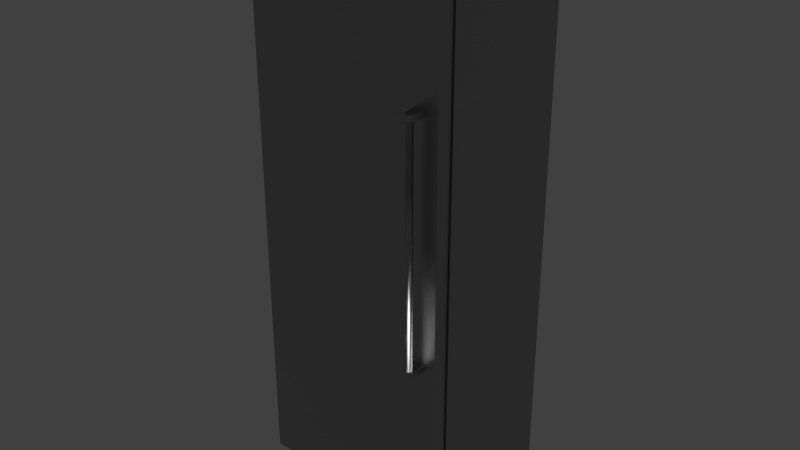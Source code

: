 # Source: Viking_Professional_Refrigerator_30_inch.blend  (saved by Blender 2.76.0; exported with 4.5.12 LTS)
import bpy
from mathutils import Matrix  # noqa: F401  (used for matrix-valued properties, if any)

bpy.ops.wm.read_factory_settings(use_empty=True)
scene = bpy.context.scene
scene.name = 'Scene'

# ---- collections
col_collection_1 = bpy.data.collections.new('Collection 1'); scene.collection.children.link(col_collection_1)

# ---- materials (node trees are filled in below, after node groups)
mat_stainless_steel = bpy.data.materials.new('Stainless Steel')
mat_stainless_steel.alpha_threshold = 0.0
mat_stainless_steel.roughness = 0.5
mat_stainless_steel.line_color = (0.0, 0.0, 0.0, 1.0)

# ---- node groups
ng_brushed = bpy.data.node_groups.new('Brushed', 'ShaderNodeTree')
_s = ng_brushed.interface.new_socket(name='Color', in_out='OUTPUT', socket_type='NodeSocketColor')
_s = ng_brushed.interface.new_socket(name='Vector', in_out='INPUT', socket_type='NodeSocketVector')
_s.min_value = -1.0
_s.max_value = 1.0
_s = ng_brushed.interface.new_socket(name='Scale', in_out='INPUT', socket_type='NodeSocketFloat')
_s.default_value = 15.0
_s.min_value = -1000.0
_s.max_value = 1000.0
_N = ng_brushed.nodes; _L = ng_brushed.links
n0 = _N.new('ShaderNodeMapping'); n0.name = 'Mapping'; n0.location = (-294, 153)
n0.inputs[3].default_value = (0.1, 1000.0, 1.0)
n1 = _N.new('ShaderNodeValToRGB'); n1.name = 'ColorRamp.002'; n1.location = (311, 4)
n1.color_ramp.interpolation = 'B_SPLINE'
while len(n1.color_ramp.elements) > 1: n1.color_ramp.elements.remove(n1.color_ramp.elements[-1])
n1.color_ramp.elements[0].position = 0.1136; n1.color_ramp.elements[0].color = (0.0, 0.0, 0.0, 1.0)
_e = n1.color_ramp.elements.new(0.4955); _e.color = (0.1708, 0.1708, 0.1708, 0.5074)
_e = n1.color_ramp.elements.new(1.0); _e.color = (1.0, 1.0, 1.0, 0.0)
n2 = _N.new('NodeGroupOutput'); n2.name = 'Group Output'; n2.location = (636, 29)
n3 = _N.new('ShaderNodeTexNoise'); n3.name = 'Noise Texture'; n3.location = (52, -12)
n3.width = 150
n3.inputs[3].default_value = 1.0
n3.inputs[8].default_value = 8.0
n4 = _N.new('NodeGroupInput'); n4.name = 'Group Input'; n4.location = (-508, 131)
_L.new(n4.outputs[0], n0.inputs[0])
_L.new(n0.outputs[0], n3.inputs[0])
_L.new(n3.outputs[0], n1.inputs[0])
_L.new(n1.outputs[0], n2.inputs[0])
_L.new(n4.outputs[1], n3.inputs[2])
n2.is_active_output = True

# ---- material node trees
mat_stainless_steel.use_nodes = True; mat_stainless_steel.node_tree.nodes.clear()
_N = mat_stainless_steel.node_tree.nodes; _L = mat_stainless_steel.node_tree.links
n0 = _N.new('ShaderNodeLayerWeight'); n0.name = 'Layer Weight'; n0.location = (114, 494)
n0.width = 150
n0.inputs[0].default_value = 0.15
n1 = _N.new('ShaderNodeMixShader'); n1.name = 'Mix Shader'; n1.location = (316, 430)
n1.width = 137
n2 = _N.new('ShaderNodeBsdfAnisotropic'); n2.name = 'Glossy BSDF.001'; n2.location = (94, 224)
n2.width = 169
n2.distribution = 'BECKMANN'
n2.inputs[1].default_value = 0.4472
n3 = _N.new('ShaderNodeBsdfAnisotropic'); n3.name = 'Glossy BSDF'; n3.location = (101, 387)
n3.width = 168
n3.distribution = 'BECKMANN'
n3.inputs[1].default_value = 0.4472
n4 = _N.new('ShaderNodeValToRGB'); n4.name = 'ColorRamp'; n4.location = (-310, 466)
n4.color_ramp.interpolation = 'B_SPLINE'
while len(n4.color_ramp.elements) > 1: n4.color_ramp.elements.remove(n4.color_ramp.elements[-1])
n4.color_ramp.elements[0].position = 0.0; n4.color_ramp.elements[0].color = (0.438, 0.438, 0.438, 1.0)
_e = n4.color_ramp.elements.new(1.0); _e.color = (0.1008, 0.1008, 0.1008, 1.0)
n5 = _N.new('ShaderNodeFresnel'); n5.name = 'Fresnel'; n5.location = (-566, 368)
n5.width = 124
n5.inputs[0].default_value = 2.45
n6 = _N.new('ShaderNodeBump'); n6.name = 'Bump'; n6.location = (-106, 232)
n6.width = 150
n6.inputs[0].default_value = 1.2
n6.inputs[1].default_value = 0.1
n6.inputs[2].default_value = 1.0
n7 = _N.new('ShaderNodeGamma'); n7.name = 'Gamma'; n7.location = (-287, 197)
n7.inputs[1].default_value = 9.0
n8 = _N.new('ShaderNodeOutputMaterial'); n8.name = 'Material Output'; n8.location = (486, 423)
n8.width = 120
n9 = _N.new('ShaderNodeTexCoord'); n9.name = 'Texture Coordinate'; n9.location = (-644, 237)
n9.width = 150
n10 = _N.new('ShaderNodeGroup'); n10.name = 'Group'; n10.location = (-459, 205)
n10.width = 142
n10.node_tree = ng_brushed
n10.inputs[1].default_value = 1.0
_L.new(n3.outputs[0], n1.inputs[1])
_L.new(n1.outputs[0], n8.inputs[0])
_L.new(n2.outputs[0], n1.inputs[2])
_L.new(n0.outputs[1], n1.inputs[0])
_L.new(n6.outputs[0], n3.inputs[4])
_L.new(n6.outputs[0], n2.inputs[4])
_L.new(n4.outputs[0], n3.inputs[0])
_L.new(n7.outputs[0], n6.inputs[3])
_L.new(n10.outputs[0], n7.inputs[0])
_L.new(n5.outputs[0], n4.inputs[0])
_L.new(n9.outputs[3], n10.inputs[0])
n8.is_active_output = True

# ---- world
world_world = bpy.data.worlds.new('World'); scene.world = world_world
world_world.color = (0.05088, 0.05088, 0.05088)
world_world.use_sun_shadow = False
world_world.sun_shadow_jitter_overblur = 0.0
world_world.cycles.sampling_method = 'MANUAL'
world_world.cycles.sample_map_resolution = 256

# ---- meshes
me_base_point = bpy.data.meshes.new('Base Point')
me_base_point.from_pydata([(0.0, 0.0, 0.0)], [], [])
me_base_point.use_remesh_preserve_volume = False
me_base_point.use_remesh_preserve_attributes = False
me_base_point.use_mirror_vertex_groups = False
me_base_point.update()
me_cage = bpy.data.meshes.new('CAGE')
me_cage.from_pydata([(0.0, 0.0, 0.0), (0.0, 0.4572, 0.0), (0.6096, 0.4572, 0.0), (0.6096, 0.0, 0.0), (0.0, 0.0, 0.01905), (0.0, 0.4572, 0.01905), (0.6096, 0.4572, 0.01905), (0.6096, 0.0, 0.01905)], [], [(0, 1, 2, 3), (4, 7, 6, 5), (0, 4, 5, 1), (1, 5, 6, 2), (2, 6, 7, 3), (4, 0, 3, 7)])
me_cage.use_remesh_preserve_volume = False
me_cage.use_remesh_preserve_attributes = False
me_cage.use_mirror_vertex_groups = False
me_cage.update()
me_30_in_refrigerator = bpy.data.meshes.new('30 in Refrigerator')
me_30_in_refrigerator.from_pydata([(0.001019, -0.6202, 2.134), (0.5269, -0.5323, 0.03308), (0.4244, -0.5323, 0.05051), (0.4244, -0.5323, 0.05923), (0.4244, -0.5135, 0.05051), (0.3397, -0.5323, 0.07666), (0.3397, -0.5135, 0.07666), (0.3397, -0.5323, 0.06794), (0.3397, -0.5135, 0.06794), (0.4422, -0.5323, 0.04179), (0.5269, -0.5135, 0.04179), (0.07246, -0.6202, 2.134), (0.1346, -0.5323, 0.07666), (0.1346, -0.5135, 0.07666), (0.1346, -0.5323, 0.06794), (0.1346, -0.5135, 0.06794), (0.2193, -0.5135, 0.06794), (0.4244, -0.5135, 0.07666), (0.4422, -0.5135, 0.07666), (0.2371, -0.5135, 0.04179), (0.2371, -0.5135, 0.03308), (0.4422, -0.5135, 0.04179), (0.4422, -0.5135, 0.03308), (0.3218, -0.5135, 0.07666), (0.5447, -0.5135, 0.03308), (0.6583, -0.5135, 0.02), (0.6294, -0.5135, 0.04179), (0.5269, -0.5135, 0.05923), (0.6698, -0.5135, 0.0003894), (0.1346, -0.5135, 0.04179), (0.6294, -0.5135, 0.05051), (0.2193, -0.5135, 0.07666), (0.5447, -0.5135, 0.05923), (0.2193, -0.5135, 0.05051), (0.2193, -0.5135, 0.05923), (0.1346, -0.5135, 0.05051), (0.4244, -0.5135, 0.06794), (0.3218, -0.5135, 0.04179), (0.09426, -0.5135, 0.0003896), (0.5447, -0.5135, 0.07666), (0.5269, -0.5135, 0.07666), (0.5269, -0.5135, 0.03308), (0.4244, -0.5323, 0.07666), (0.2193, -0.5323, 0.06794), (0.6294, -0.5323, 0.07666), (0.7503, -0.5323, 0.08929), (0.1346, -0.5323, 0.04179), (0.1346, -0.5323, 0.03308), (0.6294, -0.5323, 0.05923), (0.5447, -0.5323, 0.06794), (0.01372, -0.5323, 0.0003897), (0.09426, -0.5323, 0.0003896), (0.5269, -0.5323, 0.04179), (0.2193, -0.5323, 0.07666), (0.6294, -0.5323, 0.04179), (0.6294, -0.5323, 0.03308), (0.6583, -0.5323, 0.02), (0.3397, -0.5323, 0.05051), (0.3397, -0.5323, 0.04179), (0.5269, -0.5323, 0.07666), (0.4422, -0.5323, 0.07666), (0.3218, -0.5323, 0.05051), (0.3218, -0.5323, 0.04179), (0.4244, -0.5323, 0.06794), (0.2193, -0.5323, 0.05051), (0.2371, -0.5323, 0.05923), (0.3397, -0.5323, 0.03308), (0.4422, -0.5323, 0.03308), (0.7531, -0.5293, 0.08929), (0.7559, -0.5425, 2.134), (0.7602, -0.5542, 0.08929), (0.7531, -0.4887, 0.08929), (0.7503, -0.4887, 0.08929), (0.763, -0.5574, 0.08929), (0.7531, -0.4887, 2.134), (0.763, -0.5496, 0.08929), (0.763, -0.5574, 2.134), (0.7559, -0.5542, 2.134), (0.7559, -0.5425, 0.08929), (0.7559, -0.5542, 0.08929), (0.7531, -0.5448, 0.08929), (0.7531, -0.5574, 0.08929), (0.7503, -0.5315, 0.08929), (0.7531, -0.5448, 2.134), (0.5447, -0.5135, 0.04179), (0.5447, -0.5323, 0.04179), (0.5447, -0.5323, 0.03308), (0.4422, -0.5323, 0.05051), (0.5269, -0.5135, 0.05051), (0.5269, -0.5323, 0.05051), (0.5269, -0.5323, 0.05923), (0.4422, -0.5135, 0.05923), (0.4422, -0.5323, 0.05923), (0.4422, -0.5135, 0.05051), (0.5269, -0.5323, 0.06794), (0.5269, -0.5135, 0.06794), (0.4422, -0.5323, 0.06794), (0.4422, -0.5135, 0.06794), (0.1346, -0.5135, 0.03308), (0.2193, -0.5135, 0.04179), (0.3218, -0.5323, 0.06794), (0.3218, -0.5135, 0.06794), (0.2371, -0.5323, 0.06794), (0.2371, -0.5135, 0.06794), (0.1346, -0.5323, 0.05923), (0.1346, -0.5323, 0.05051), (0.1346, -0.5135, 0.05923), (0.2193, -0.5323, 0.05923), (0.2193, -0.5323, 0.04179), (0.2193, -0.5135, 0.03308), (0.2193, -0.5323, 0.03308), (0.07246, -0.5135, 2.043), (0.001019, -0.6202, 2.043), (0.01628, -0.5135, 2.043), (0.01628, -0.542, 2.043), (0.001019, -0.5595, 2.043), (0.01262, -0.5595, 0.102), (0.007369, -0.5595, 0.102), (0.01628, -0.5323, 0.102), (0.01628, -0.542, 2.031), (0.01628, -0.542, 0.102), (0.4244, -0.5323, 0.04179), (0.4244, -0.5135, 0.04179), (0.3397, -0.5135, 0.04179), (0.3397, -0.5135, 0.03308), (0.4244, -0.5135, 0.03308), (0.4244, -0.5323, 0.03308), (0.7503, -0.5135, 0.08929), (0.7503, -0.5323, 0.0003894), (0.6698, -0.5323, 0.0003894), (0.4244, -0.5135, 0.05923), (0.3397, -0.5323, 0.05923), (0.3397, -0.5135, 0.05923), (0.3397, -0.5135, 0.05051), (0.7514, -0.542, 0.102), (0.01262, -0.542, 0.102), (0.7478, -0.5323, 0.102), (0.7567, -0.6202, 0.102), (0.7567, -0.5595, 2.031), (0.01262, -0.5595, 2.031), (0.007369, -0.5595, 2.031), (0.01262, -0.542, 2.031), (0.7478, -0.542, 2.031), (0.7514, -0.542, 2.031), (0.007369, -0.6202, 0.102), (0.7567, -0.5595, 0.102), (0.7514, -0.5595, 2.031), (0.7514, -0.5595, 0.102), (0.7567, -0.6202, 2.031), (0.007369, -0.6202, 2.031), (0.7478, -0.5323, 2.031), (0.01628, -0.5323, 2.031), (0.7503, -0.0002829, 0.0003894), (0.6916, -0.6202, 2.079), (0.07246, -0.6202, 2.079), (0.07246, -0.6202, 2.097), (0.6916, -0.5574, 2.068), (0.6916, -0.5574, 2.086), (0.6916, -0.5859, 2.068), (0.6916, -0.5859, 2.086), (0.6916, -0.6202, 2.097), (0.07246, -0.5574, 2.043), (0.07246, -0.6202, 2.043), (0.07246, -0.6202, 2.061), (0.07246, -0.5859, 2.068), (0.07246, -0.5574, 2.086), (0.6916, -0.6202, 2.043), (0.6916, -0.5574, 2.043), (0.02898, -0.5269, 0.1147), (0.7351, -0.5269, 0.1147), (0.68, -0.5135, 1.963), (0.68, -0.5135, 0.1697), (0.03478, -0.5135, 0.1205), (0.08403, -0.5135, 0.1697), (0.08403, -0.5135, 1.963), (0.02898, -0.5323, 0.1147), (0.03478, -0.5199, 0.1205), (0.02898, -0.5269, 2.018), (0.6916, -0.5574, 2.134), (0.6916, -0.6202, 2.116), (0.6916, -0.6202, 2.134), (0.07246, -0.6202, 2.116), (0.07246, -0.5859, 2.104), (0.6916, -0.5859, 2.104), (0.07246, -0.5574, 2.104), (0.07246, -0.5574, 2.134), (0.07246, -0.5859, 2.086), (0.07246, -0.5574, 2.068), (0.6916, -0.5574, 2.104), (0.7503, -0.0301, 2.134), (0.01372, -0.5135, 0.0003897), (0.01372, -0.5135, 2.134), (0.01372, -0.0002829, 0.0003898), (0.7503, -0.5135, 0.0003894), (0.7503, -0.0301, 1.901), (0.01372, -0.0301, 1.901), (0.01372, -0.0002832, 1.901), (0.01372, -0.0301, 2.134), (0.7503, -0.0002832, 1.901), (0.7503, -0.5135, 2.134), (0.7602, -0.5496, 2.134), (0.7602, -0.5496, 0.08929), (0.7602, -0.5542, 2.134), (0.1057, -0.5323, 0.02), (0.1057, -0.5135, 0.02), (0.01372, -0.5323, 0.08929), (0.01372, -0.5135, 0.08929), (0.7478, -0.542, 0.102), (0.7351, -0.5269, 2.018), (0.7351, -0.5323, 2.018), (0.02898, -0.5323, 2.018), (0.7351, -0.5323, 0.1147), (0.68, -0.5323, 0.1697), (0.68, -0.5323, 1.963), (0.7293, -0.5199, 2.012), (0.03478, -0.5135, 2.012), (0.7293, -0.5135, 2.012), (0.03478, -0.5199, 2.012), (0.7293, -0.5135, 0.1205), (0.7293, -0.5199, 0.1205), (0.008132, -0.5542, 2.134), (0.008132, -0.5542, 0.08929), (0.01093, -0.5293, 2.134), (0.01093, -0.5293, 0.08929), (0.008132, -0.5425, 0.08929), (0.01372, -0.4887, 2.134), (0.001019, -0.5574, 0.08929), (0.001019, -0.5496, 0.08929), (0.00381, -0.5496, 0.08929), (0.01093, -0.4887, 0.08929), (0.01093, -0.5574, 0.08929), (0.00381, -0.5542, 0.08929), (0.00381, -0.5496, 2.134), (0.7531, -0.5293, 2.134), (0.763, -0.5496, 2.134), (0.7503, -0.4887, 2.134), (0.7531, -0.5574, 2.134), (0.7503, -0.5315, 2.134), (0.01262, -0.5595, 2.043), (0.001019, -0.5595, 2.134), (0.07246, -0.5135, 2.134), (0.01262, -0.542, 2.134), (0.01262, -0.542, 2.043), (0.01262, -0.5595, 2.134), (0.01628, -0.5135, 2.134), (0.01628, -0.542, 2.134), (0.7514, -0.542, 2.043), (0.763, -0.6202, 2.134), (0.7514, -0.542, 2.134), (0.3218, -0.5135, 0.05051), (0.3218, -0.5135, 0.05923), (0.3218, -0.5323, 0.05923), (0.2371, -0.5323, 0.05051), (0.2371, -0.5135, 0.05923), (0.2371, -0.5135, 0.05051), (0.3218, -0.5135, 0.03308), (0.3218, -0.5323, 0.03308), (0.2371, -0.5323, 0.04179), (0.2371, -0.5323, 0.03308), (0.3218, -0.5323, 0.07666), (0.2371, -0.5323, 0.07666), (0.2371, -0.5135, 0.07666), (0.6678, -0.6202, 0.7703), (0.6742, -0.6723, 0.7703), (0.6826, -0.6843, 0.7703), (0.6826, -0.6843, 0.7481), (0.7031, -0.6793, 0.7481), (0.7031, -0.6793, 0.7703), (0.6742, -0.6723, 0.7481), (0.69, -0.6861, 0.7481), (0.6974, -0.6843, 0.7481), (0.01093, -0.5574, 2.134), (0.01093, -0.5448, 0.08929), (0.01372, -0.5315, 2.134), (0.01372, -0.5315, 0.08929), (0.01372, -0.4887, 0.08929), (0.001019, -0.5496, 2.134), (0.00381, -0.5542, 2.134), (0.01093, -0.4887, 2.134), (0.001019, -0.5574, 2.134), (0.01093, -0.5448, 2.134), (0.008132, -0.5425, 2.134), (0.701, -0.6641, 0.7703), (0.69, -0.6861, 0.7703), (0.6974, -0.6843, 0.7703), (0.6963, -0.6813, 0.7703), (0.679, -0.6767, 0.7703), (0.679, -0.6641, 0.7703), (0.7027, -0.6704, 0.7703), (0.6836, -0.6813, 0.7703), (0.6769, -0.6793, 0.7703), (0.6678, -0.6202, 0.7481), (0.763, -0.6202, 2.043), (0.763, -0.5595, 2.134), (0.763, -0.5595, 2.043), (0.7514, -0.5595, 2.043), (0.07246, -0.5574, 2.049), (0.6916, -0.6202, 2.061), (0.6916, -0.5574, 2.049), (0.07246, -0.5859, 2.049), (0.6916, -0.5859, 2.049), (0.7478, -0.542, 2.043), (0.7478, -0.5135, 2.134), (0.7478, -0.5135, 2.043), (0.6916, -0.5135, 2.134), (0.6916, -0.5135, 2.043), (0.7514, -0.5595, 2.134), (0.7478, -0.542, 2.134), (0.6294, -0.5135, 0.03308), (0.5447, -0.5323, 0.05051), (0.5447, -0.5135, 0.05051), (0.5447, -0.5323, 0.05923), (0.6294, -0.5135, 0.05923), (0.6294, -0.5323, 0.05051), (0.5447, -0.5323, 0.07666), (0.5447, -0.5135, 0.06794), (0.6294, -0.5135, 0.07666), (0.6294, -0.5323, 0.06794), (0.6294, -0.5135, 0.06794), (0.08403, -0.5323, 1.963), (0.08403, -0.5323, 0.1697), (0.7122, -0.6202, 1.634), (0.69, -0.6578, 1.634), (0.6678, -0.6202, 1.634), (0.701, -0.6641, 1.634), (0.7027, -0.6704, 1.634), (0.6963, -0.6813, 1.634), (0.69, -0.6829, 1.634), (0.6773, -0.6704, 1.634), (0.679, -0.6767, 1.634), (0.6963, -0.6595, 1.634), (0.6826, -0.6843, 1.634), (0.7031, -0.6793, 1.634), (0.7031, -0.6793, 1.656), (0.6769, -0.6793, 1.634), (0.6742, -0.6723, 1.656), (0.6742, -0.6723, 1.634), (0.69, -0.6861, 1.656), (0.69, -0.6861, 1.634), (0.6974, -0.6843, 1.634), (0.6678, -0.6202, 1.656), (0.6826, -0.6843, 1.656), (0.6769, -0.6793, 1.656), (0.7058, -0.6723, 1.656), (0.7122, -0.6202, 1.656), (0.6974, -0.6843, 1.656), (0.7058, -0.6723, 1.634), (0.7122, -0.6202, 0.7481), (0.6769, -0.6793, 0.7481), (0.7058, -0.6723, 0.7703), (0.7058, -0.6723, 0.7481), (0.7122, -0.6202, 0.7703), (0.701, -0.6767, 0.7703), (0.701, -0.6767, 1.634), (0.69, -0.6829, 0.7703), (0.6836, -0.6813, 1.634), (0.6773, -0.6704, 0.7703), (0.679, -0.6641, 1.634), (0.6836, -0.6595, 0.7703), (0.6836, -0.6595, 1.634), (0.69, -0.6578, 0.7703), (0.6963, -0.6595, 0.7703)], [], [(2, 3, 4), (41, 24, 25), (41, 25, 22), (54, 55, 56), (59, 45, 60), (56, 45, 54), (62, 58, 57), (62, 57, 61), (63, 60, 42), (42, 60, 45), (104, 105, 106), (113, 111, 114), (119, 118, 120), (146, 145, 147), (156, 157, 158), (158, 157, 159), (171, 172, 173), (179, 180, 181), (215, 214, 216), (241, 242, 243), (253, 252, 254), (276, 279, 277), (283, 284, 285), (302, 303, 304), (304, 303, 305), (321, 322, 323), (321, 324, 330), (321, 330, 322), (334, 335, 336), (337, 331, 338), (349, 350, 351), (358, 357, 359), (358, 359, 360), (239, 0, 243), (243, 0, 11), (243, 11, 240), (241, 243, 245), (245, 243, 240), (245, 240, 244), (1, 52, 41), (41, 52, 10), (67, 1, 22), (22, 1, 41), (4, 3, 130), (57, 2, 133), (133, 2, 4), (5, 7, 6), (6, 7, 8), (42, 5, 17), (17, 5, 6), (63, 42, 36), (36, 42, 17), (7, 63, 8), (8, 63, 36), (9, 67, 21), (21, 67, 22), (52, 9, 10), (10, 9, 21), (0, 112, 11), (11, 112, 162), (53, 12, 31), (31, 12, 13), (12, 14, 13), (13, 14, 15), (14, 43, 15), (15, 43, 16), (43, 53, 16), (16, 53, 31), (97, 17, 18), (99, 19, 20), (122, 21, 22), (206, 23, 261), (24, 308, 25), (25, 308, 26), (27, 97, 95), (97, 27, 91), (26, 127, 25), (25, 127, 193), (25, 193, 28), (29, 98, 204), (204, 98, 109), (312, 127, 30), (30, 127, 26), (30, 26, 310), (310, 26, 84), (25, 204, 125), (125, 204, 124), (16, 31, 103), (103, 31, 261), (32, 315, 312), (312, 315, 318), (312, 318, 127), (33, 34, 254), (254, 34, 253), (261, 31, 206), (206, 31, 13), (206, 13, 15), (101, 250, 103), (103, 250, 253), (103, 253, 16), (16, 253, 34), (16, 34, 15), (15, 34, 106), (15, 106, 206), (206, 106, 35), (36, 130, 8), (8, 130, 132), (249, 37, 254), (254, 37, 19), (254, 19, 33), (33, 19, 99), (33, 99, 35), (35, 99, 29), (35, 29, 206), (206, 29, 204), (206, 204, 190), (190, 204, 38), (17, 97, 36), (36, 97, 91), (36, 91, 130), (130, 91, 93), (130, 93, 4), (88, 10, 93), (93, 10, 21), (93, 21, 4), (4, 21, 122), (4, 122, 133), (133, 122, 123), (318, 316, 127), (127, 316, 39), (127, 39, 40), (40, 39, 315), (40, 315, 95), (95, 315, 32), (95, 32, 27), (27, 32, 310), (27, 310, 88), (88, 310, 84), (88, 84, 10), (10, 84, 24), (10, 24, 41), (22, 25, 125), (22, 125, 122), (40, 18, 127), (127, 18, 17), (127, 17, 206), (206, 17, 6), (206, 6, 23), (23, 6, 8), (23, 8, 101), (101, 8, 132), (101, 132, 250), (250, 132, 133), (250, 133, 249), (249, 133, 123), (249, 123, 37), (37, 123, 124), (37, 124, 255), (255, 124, 204), (255, 204, 20), (20, 204, 109), (20, 109, 99), (205, 45, 206), (206, 45, 127), (89, 309, 311), (205, 5, 42), (107, 43, 104), (314, 44, 45), (45, 44, 317), (46, 203, 47), (47, 203, 110), (313, 45, 48), (48, 45, 317), (48, 317, 311), (311, 317, 49), (46, 205, 203), (203, 205, 50), (203, 50, 51), (52, 1, 85), (85, 1, 86), (96, 92, 94), (94, 92, 90), (14, 12, 205), (205, 12, 53), (56, 55, 86), (57, 58, 2), (2, 58, 121), (89, 311, 90), (90, 311, 49), (90, 49, 94), (94, 49, 314), (94, 314, 59), (59, 314, 45), (252, 257, 61), (61, 257, 62), (7, 131, 63), (63, 131, 3), (43, 14, 104), (104, 14, 205), (104, 205, 105), (105, 205, 46), (105, 46, 64), (64, 46, 108), (102, 65, 100), (100, 65, 251), (129, 128, 56), (56, 128, 45), (54, 45, 313), (54, 313, 85), (85, 313, 309), (85, 309, 52), (309, 89, 52), (52, 89, 9), (9, 89, 87), (260, 43, 102), (102, 43, 107), (102, 107, 65), (65, 107, 64), (65, 64, 252), (252, 64, 108), (252, 108, 257), (257, 108, 110), (257, 110, 258), (258, 110, 203), (258, 203, 256), (56, 126, 203), (203, 126, 66), (203, 66, 256), (256, 66, 58), (256, 58, 62), (61, 57, 131), (61, 131, 251), (251, 131, 7), (251, 7, 100), (100, 7, 5), (100, 5, 259), (259, 5, 205), (259, 205, 260), (260, 205, 53), (260, 53, 43), (86, 1, 56), (56, 1, 67), (56, 67, 126), (126, 67, 9), (126, 9, 121), (121, 9, 87), (121, 87, 2), (2, 87, 92), (2, 92, 3), (3, 92, 96), (3, 96, 63), (63, 96, 60), (42, 45, 205), (233, 68, 74), (74, 68, 71), (69, 78, 233), (233, 78, 68), (75, 70, 201), (71, 68, 72), (72, 68, 82), (75, 73, 70), (70, 73, 81), (70, 81, 79), (79, 81, 80), (82, 68, 80), (80, 68, 78), (80, 78, 79), (74, 71, 235), (235, 71, 72), (75, 234, 73), (73, 234, 76), (236, 81, 76), (76, 81, 73), (77, 79, 69), (69, 79, 78), (202, 70, 77), (77, 70, 79), (83, 80, 236), (236, 80, 81), (237, 82, 83), (83, 82, 80), (54, 85, 26), (26, 85, 84), (85, 86, 84), (84, 86, 24), (87, 89, 93), (93, 89, 88), (89, 90, 88), (88, 90, 27), (90, 92, 27), (27, 92, 91), (92, 87, 91), (91, 87, 93), (96, 94, 97), (97, 94, 95), (94, 59, 95), (95, 59, 40), (59, 60, 40), (40, 60, 18), (60, 96, 18), (18, 96, 97), (64, 107, 33), (33, 107, 34), (105, 64, 35), (35, 64, 33), (46, 47, 29), (29, 47, 98), (108, 46, 99), (99, 46, 29), (100, 259, 101), (101, 259, 23), (102, 100, 103), (103, 100, 101), (106, 105, 35), (107, 104, 34), (34, 104, 106), (110, 108, 109), (109, 108, 99), (47, 110, 98), (98, 110, 109), (111, 162, 238), (238, 162, 112), (238, 112, 115), (114, 111, 238), (114, 238, 242), (112, 0, 115), (115, 0, 239), (141, 135, 139), (139, 135, 116), (139, 116, 140), (140, 116, 117), (151, 118, 119), (119, 120, 141), (141, 120, 135), (121, 58, 122), (122, 58, 123), (58, 66, 123), (123, 66, 124), (66, 126, 124), (124, 126, 125), (126, 121, 125), (125, 121, 122), (45, 128, 127), (127, 128, 193), (128, 129, 193), (193, 129, 28), (129, 56, 28), (28, 56, 25), (204, 25, 203), (203, 25, 56), (3, 131, 130), (130, 131, 132), (131, 57, 132), (132, 57, 133), (137, 147, 145), (147, 207, 134), (116, 144, 117), (120, 116, 135), (137, 144, 147), (147, 144, 116), (147, 116, 207), (207, 116, 120), (207, 120, 136), (136, 120, 118), (148, 137, 138), (138, 137, 145), (149, 139, 140), (139, 119, 141), (146, 148, 138), (142, 146, 143), (149, 148, 139), (139, 148, 146), (139, 146, 119), (119, 146, 142), (119, 142, 151), (151, 142, 150), (140, 117, 149), (149, 117, 144), (138, 145, 146), (146, 147, 143), (143, 147, 134), (137, 148, 144), (144, 148, 149), (150, 136, 151), (151, 136, 118), (198, 152, 196), (196, 152, 192), (153, 160, 154), (154, 160, 155), (155, 160, 186), (186, 160, 159), (158, 159, 153), (153, 159, 160), (296, 161, 299), (299, 161, 162), (299, 162, 163), (164, 158, 154), (154, 158, 153), (187, 156, 164), (164, 156, 158), (157, 156, 165), (165, 156, 187), (186, 159, 165), (165, 159, 157), (161, 167, 162), (162, 167, 166), (298, 167, 296), (296, 167, 161), (168, 169, 175), (175, 169, 211), (320, 212, 173), (173, 212, 171), (174, 170, 319), (319, 170, 213), (215, 216, 170), (170, 216, 218), (170, 218, 171), (171, 218, 172), (172, 215, 173), (173, 215, 174), (174, 215, 170), (176, 219, 168), (168, 219, 169), (210, 209, 177), (177, 209, 208), (177, 168, 210), (210, 168, 175), (172, 218, 176), (176, 218, 219), (215, 172, 217), (217, 172, 176), (217, 176, 177), (177, 176, 168), (11, 180, 185), (185, 180, 178), (181, 180, 11), (178, 188, 185), (185, 188, 184), (184, 188, 182), (182, 188, 183), (182, 183, 181), (181, 183, 179), (184, 182, 185), (185, 182, 181), (185, 181, 11), (186, 154, 155), (187, 186, 165), (186, 187, 164), (186, 164, 154), (180, 179, 178), (178, 179, 183), (178, 183, 188), (191, 199, 197), (197, 199, 189), (193, 199, 190), (190, 199, 191), (192, 152, 190), (190, 152, 193), (189, 194, 197), (197, 194, 195), (198, 196, 194), (194, 196, 195), (192, 195, 196), (192, 190, 195), (195, 190, 191), (195, 191, 197), (194, 152, 198), (199, 194, 189), (194, 199, 193), (194, 193, 152), (234, 75, 200), (200, 75, 201), (200, 201, 202), (202, 201, 70), (142, 207, 150), (150, 207, 136), (203, 51, 204), (204, 51, 38), (50, 205, 190), (190, 205, 206), (143, 134, 142), (142, 134, 207), (219, 214, 169), (169, 214, 208), (169, 208, 211), (211, 208, 209), (175, 319, 210), (210, 319, 213), (210, 213, 209), (209, 213, 212), (209, 212, 211), (212, 175, 211), (175, 212, 320), (175, 320, 319), (212, 213, 171), (171, 213, 170), (51, 50, 38), (38, 50, 190), (217, 214, 215), (177, 208, 217), (217, 208, 214), (218, 216, 219), (219, 216, 214), (220, 221, 277), (277, 221, 231), (281, 224, 220), (220, 224, 221), (222, 223, 281), (281, 223, 224), (278, 229, 222), (222, 229, 223), (225, 275, 278), (278, 275, 229), (223, 272, 224), (221, 226, 231), (231, 226, 227), (231, 227, 228), (275, 223, 229), (223, 275, 274), (223, 274, 272), (224, 272, 221), (221, 272, 230), (221, 230, 226), (228, 232, 231), (231, 232, 277), (227, 276, 228), (228, 276, 232), (233, 83, 69), (77, 76, 202), (202, 76, 234), (202, 234, 200), (235, 233, 74), (233, 235, 237), (233, 237, 83), (69, 83, 77), (77, 83, 236), (77, 236, 76), (235, 72, 237), (237, 72, 82), (243, 238, 239), (239, 238, 115), (11, 162, 240), (240, 162, 111), (245, 114, 241), (241, 114, 242), (243, 242, 238), (240, 111, 244), (244, 111, 113), (244, 113, 245), (245, 113, 114), (166, 180, 305), (305, 180, 304), (294, 292, 295), (295, 292, 166), (295, 166, 305), (246, 295, 301), (301, 295, 305), (301, 305, 303), (304, 180, 306), (306, 180, 247), (306, 247, 293), (302, 304, 307), (307, 304, 306), (307, 306, 248), (180, 166, 247), (247, 166, 292), (252, 61, 254), (254, 61, 249), (61, 251, 249), (249, 251, 250), (251, 65, 250), (250, 65, 253), (65, 252, 253), (258, 256, 20), (20, 256, 255), (256, 62, 255), (255, 62, 37), (62, 257, 37), (37, 257, 19), (257, 258, 19), (19, 258, 20), (259, 260, 23), (23, 260, 261), (260, 102, 261), (261, 102, 103), (262, 291, 263), (263, 291, 268), (264, 290, 265), (284, 266, 267), (267, 266, 350), (267, 350, 349), (265, 290, 348), (348, 290, 263), (348, 263, 268), (264, 265, 283), (283, 265, 269), (283, 269, 284), (284, 269, 270), (284, 270, 266), (276, 227, 279), (279, 227, 226), (279, 226, 271), (271, 226, 230), (271, 230, 280), (280, 230, 272), (280, 272, 273), (273, 272, 274), (273, 274, 225), (225, 274, 275), (276, 277, 232), (278, 222, 225), (225, 222, 273), (277, 279, 271), (277, 271, 220), (220, 271, 280), (273, 222, 280), (280, 222, 281), (280, 281, 220), (282, 349, 351), (262, 360, 351), (351, 360, 361), (361, 282, 351), (285, 284, 352), (286, 356, 263), (263, 356, 287), (263, 287, 262), (262, 287, 358), (262, 358, 360), (284, 267, 352), (352, 267, 349), (352, 349, 288), (349, 282, 288), (285, 354, 283), (283, 354, 289), (283, 289, 264), (264, 289, 286), (264, 286, 290), (290, 286, 263), (351, 347, 262), (262, 347, 291), (247, 292, 293), (293, 292, 294), (293, 294, 306), (306, 294, 295), (166, 297, 162), (162, 297, 163), (299, 300, 296), (296, 300, 298), (297, 166, 300), (300, 166, 167), (300, 167, 298), (163, 297, 299), (299, 297, 300), (307, 301, 302), (302, 301, 303), (306, 295, 248), (248, 295, 246), (248, 246, 307), (307, 246, 301), (55, 54, 308), (308, 54, 26), (86, 55, 24), (24, 55, 308), (311, 309, 32), (32, 309, 310), (48, 311, 312), (312, 311, 32), (313, 48, 30), (30, 48, 312), (309, 313, 310), (310, 313, 30), (314, 49, 39), (39, 49, 315), (44, 314, 316), (316, 314, 39), (317, 44, 318), (318, 44, 316), (49, 317, 315), (315, 317, 318), (319, 320, 174), (174, 320, 173), (324, 346, 325), (353, 339, 326), (326, 339, 338), (326, 338, 327), (322, 359, 323), (323, 359, 357), (323, 357, 336), (336, 357, 328), (336, 328, 329), (324, 321, 346), (325, 346, 353), (353, 346, 332), (353, 332, 339), (327, 338, 355), (355, 338, 331), (355, 331, 329), (329, 331, 334), (329, 334, 336), (341, 342, 331), (345, 332, 333), (333, 332, 346), (333, 346, 343), (331, 342, 334), (334, 342, 335), (341, 331, 337), (337, 338, 345), (345, 338, 339), (345, 339, 332), (340, 323, 335), (335, 323, 336), (341, 335, 342), (341, 337, 335), (335, 337, 343), (335, 343, 340), (340, 343, 344), (333, 343, 345), (345, 343, 337), (343, 346, 344), (344, 346, 321), (270, 350, 266), (291, 347, 268), (268, 347, 350), (268, 350, 269), (350, 270, 269), (348, 268, 265), (265, 268, 269), (351, 350, 347), (344, 321, 340), (340, 321, 323), (352, 353, 285), (285, 353, 326), (285, 326, 354), (354, 326, 327), (354, 327, 289), (289, 327, 355), (289, 355, 286), (286, 355, 329), (286, 329, 356), (356, 329, 328), (356, 328, 287), (287, 328, 357), (287, 357, 358), (360, 359, 322), (360, 322, 361), (361, 322, 330), (361, 330, 282), (282, 330, 324), (282, 324, 288), (288, 324, 325), (325, 352, 288), (352, 325, 353)])
me_30_in_refrigerator.polygons.foreach_set('use_smooth', [0, 0, 0, 0, 0, 0, 0, 0, 0, 0, 0, 0, 0, 0, 0, 0, 0, 0, 0, 0, 0, 0, 0, 0, 0, 0, 0, 0, 0, 0, 0, 1, 1, 0, 0, 0, 0, 0, 0, 0, 0, 0, 0, 0, 0, 0, 0, 0, 0, 0, 0, 0, 0, 0, 0, 0, 0, 0, 0, 0, 0, 0, 0, 0, 0, 0, 0, 0, 0, 0, 0, 0, 0, 0, 0, 0, 0, 0, 0, 0, 0, 0, 0, 0, 0, 0, 0, 0, 0, 0, 0, 0, 0, 0, 0, 0, 0, 0, 0, 0, 0, 0, 0, 0, 0, 0, 0, 0, 0, 0, 0, 0, 0, 0, 0, 0, 0, 0, 0, 0, 0, 0, 0, 0, 0, 0, 0, 0, 0, 0, 0, 0, 0, 0, 0, 0, 0, 0, 0, 0, 0, 0, 0, 0, 0, 0, 0, 0, 0, 0, 0, 0, 0, 0, 0, 0, 0, 0, 0, 0, 0, 0, 0, 0, 0, 0, 0, 0, 0, 0, 0, 0, 0, 0, 0, 0, 0, 0, 0, 0, 0, 0, 0, 0, 0, 0, 0, 0, 0, 0, 0, 0, 0, 0, 0, 0, 0, 0, 0, 0, 0, 0, 0, 0, 0, 0, 0, 0, 0, 0, 0, 0, 0, 0, 0, 0, 0, 0, 0, 0, 0, 0, 0, 0, 0, 0, 0, 0, 0, 0, 0, 0, 0, 0, 0, 0, 0, 0, 0, 0, 0, 0, 0, 0, 0, 0, 0, 0, 0, 0, 0, 0, 0, 0, 0, 0, 0, 0, 0, 0, 0, 0, 0, 0, 0, 0, 0, 0, 0, 0, 0, 0, 0, 0, 0, 0, 0, 0, 0, 0, 0, 0, 0, 0, 0, 0, 0, 0, 0, 0, 0, 0, 0, 0, 0, 0, 0, 0, 0, 0, 0, 0, 0, 0, 0, 0, 0, 0, 0, 0, 0, 0, 0, 0, 0, 0, 0, 0, 0, 0, 0, 0, 0, 0, 0, 0, 0, 0, 0, 0, 0, 0, 0, 0, 0, 0, 0, 0, 0, 0, 0, 0, 0, 0, 0, 0, 0, 0, 0, 0, 0, 0, 0, 0, 0, 0, 0, 0, 0, 0, 0, 0, 0, 0, 0, 0, 0, 0, 0, 0, 0, 0, 0, 0, 0, 0, 0, 0, 0, 0, 0, 0, 0, 0, 0, 0, 0, 0, 0, 0, 0, 0, 0, 0, 0, 0, 0, 0, 0, 0, 0, 0, 0, 0, 0, 0, 0, 0, 0, 0, 0, 0, 0, 0, 0, 0, 0, 0, 0, 0, 0, 0, 0, 0, 0, 0, 0, 0, 0, 0, 0, 0, 0, 0, 0, 0, 0, 0, 0, 0, 0, 0, 0, 0, 0, 0, 0, 0, 0, 0, 0, 0, 0, 0, 0, 0, 0, 0, 0, 0, 0, 0, 0, 0, 0, 0, 0, 0, 0, 0, 0, 0, 0, 0, 0, 0, 0, 0, 0, 0, 0, 0, 0, 0, 0, 0, 0, 0, 0, 0, 0, 0, 0, 0, 0, 0, 0, 0, 0, 0, 0, 0, 0, 0, 0, 0, 0, 0, 0, 0, 0, 0, 0, 0, 0, 0, 0, 0, 0, 0, 0, 0, 0, 0, 0, 0, 0, 0, 0, 0, 0, 0, 0, 0, 0, 0, 0, 0, 0, 0, 0, 0, 0, 0, 0, 0, 0, 0, 0, 0, 0, 0, 0, 0, 0, 0, 0, 0, 0, 0, 0, 0, 0, 0, 0, 0, 0, 0, 0, 0, 0, 0, 0, 0, 0, 0, 0, 0, 0, 0, 0, 0, 0, 0, 0, 0, 0, 0, 0, 0, 0, 0, 0, 0, 0, 0, 0, 0, 0, 0, 0, 0, 0, 0, 0, 0, 0, 0, 0, 0, 0, 0, 0, 0, 0, 0, 0, 0, 0, 0, 0, 0, 0, 0, 0, 0, 0, 0, 0, 0, 0, 0, 0, 0, 0, 0, 0, 0, 0, 0, 0, 0, 0, 0, 0, 0, 0, 0, 0, 0, 0, 0, 0, 0, 0, 0, 0, 0, 0, 0, 0, 0, 0, 0, 0, 0, 0, 0, 0, 0, 0, 0, 0, 0, 0, 0, 0, 0, 0, 0, 0, 0, 0, 0, 0, 0, 0, 0, 0, 0, 0, 0, 0, 0, 0, 0, 0, 0, 0, 0, 0, 0, 0, 0, 0, 0, 0, 0, 0, 0, 0, 0, 0, 0, 0, 0, 0, 0, 0, 0, 0, 0, 0, 0, 0, 0, 0, 0, 0, 0, 1, 1, 1, 1, 1, 1, 1, 1, 1, 1, 1, 1, 1, 1, 1, 1, 1, 1, 1, 1, 1, 1])
me_30_in_refrigerator.polygons.foreach_set('material_index', [0, 0, 0, 0, 0, 0, 0, 0, 0, 0, 0, 0, 1, 1, 0, 0, 0, 0, 0, 0, 0, 0, 0, 0, 0, 0, 0, 0, 0, 0, 0, 0, 0, 0, 0, 0, 0, 0, 0, 0, 0, 0, 0, 0, 0, 0, 0, 0, 0, 0, 0, 0, 0, 0, 0, 0, 0, 0, 0, 0, 0, 0, 0, 0, 0, 0, 0, 0, 0, 0, 0, 0, 0, 0, 0, 0, 0, 0, 0, 0, 0, 0, 0, 0, 0, 0, 0, 0, 0, 0, 0, 0, 0, 0, 0, 0, 0, 0, 0, 0, 0, 0, 0, 0, 0, 0, 0, 0, 0, 0, 0, 0, 0, 0, 0, 0, 0, 0, 0, 0, 0, 0, 0, 0, 0, 0, 0, 0, 0, 0, 0, 0, 0, 0, 0, 0, 0, 0, 0, 0, 0, 0, 0, 0, 0, 0, 0, 0, 0, 0, 0, 0, 0, 0, 0, 0, 0, 0, 0, 0, 0, 0, 0, 0, 0, 0, 0, 0, 0, 0, 0, 0, 0, 0, 0, 0, 0, 0, 0, 0, 0, 0, 0, 0, 0, 0, 0, 0, 0, 0, 0, 0, 0, 0, 0, 0, 0, 0, 0, 0, 0, 0, 0, 0, 0, 0, 0, 0, 0, 0, 0, 0, 0, 0, 0, 0, 0, 0, 0, 0, 0, 0, 0, 0, 0, 0, 0, 0, 0, 0, 0, 0, 0, 0, 0, 0, 0, 0, 0, 0, 0, 0, 0, 0, 0, 0, 0, 0, 0, 0, 0, 0, 0, 0, 0, 0, 0, 0, 0, 0, 0, 0, 0, 0, 0, 0, 0, 0, 0, 0, 0, 0, 0, 0, 0, 0, 0, 0, 0, 0, 0, 0, 0, 0, 0, 0, 0, 0, 0, 0, 0, 0, 0, 0, 0, 0, 0, 0, 0, 0, 0, 0, 0, 0, 0, 0, 0, 0, 0, 0, 0, 0, 0, 0, 0, 0, 0, 0, 0, 0, 0, 0, 0, 0, 0, 0, 0, 1, 1, 1, 1, 1, 1, 1, 0, 0, 0, 0, 0, 0, 0, 0, 0, 0, 0, 0, 0, 0, 0, 0, 0, 0, 0, 0, 1, 1, 1, 1, 1, 1, 1, 1, 1, 1, 1, 1, 1, 1, 1, 1, 1, 1, 1, 1, 1, 1, 1, 1, 1, 1, 1, 1, 1, 1, 1, 0, 0, 0, 0, 0, 0, 0, 0, 0, 0, 0, 0, 0, 0, 0, 0, 0, 0, 0, 0, 0, 0, 0, 0, 0, 0, 0, 0, 0, 0, 0, 0, 0, 0, 0, 0, 0, 0, 0, 0, 0, 0, 0, 0, 0, 0, 0, 0, 0, 0, 0, 0, 0, 0, 0, 0, 0, 0, 0, 0, 0, 0, 0, 0, 0, 0, 0, 0, 0, 0, 0, 0, 0, 0, 0, 0, 0, 0, 0, 0, 0, 0, 0, 0, 0, 0, 0, 0, 0, 1, 1, 0, 0, 0, 0, 1, 1, 0, 0, 0, 0, 0, 0, 0, 0, 0, 0, 0, 0, 0, 0, 0, 0, 0, 0, 0, 0, 0, 0, 0, 0, 0, 0, 0, 0, 0, 0, 0, 0, 0, 0, 0, 0, 0, 0, 0, 0, 0, 0, 0, 0, 0, 0, 0, 0, 0, 0, 0, 0, 0, 0, 0, 0, 0, 0, 0, 0, 0, 0, 0, 0, 0, 0, 0, 0, 0, 0, 0, 0, 0, 0, 0, 0, 0, 0, 0, 0, 0, 0, 0, 0, 0, 0, 0, 0, 0, 0, 0, 0, 0, 0, 0, 0, 0, 0, 0, 0, 0, 0, 0, 0, 0, 0, 0, 0, 0, 0, 0, 0, 0, 0, 0, 0, 0, 0, 0, 0, 0, 0, 0, 0, 0, 0, 0, 0, 0, 0, 0, 0, 0, 0, 0, 0, 0, 0, 0, 0, 0, 0, 0, 0, 0, 0, 0, 0, 0, 0, 0, 0, 0, 0, 0, 0, 0, 0, 0, 0, 0, 0, 0, 0, 0, 0, 0, 0, 0, 0, 0, 0, 0, 0, 0, 0, 0, 0, 0, 0, 0, 0, 0, 0, 0, 0, 0, 0, 0, 0, 0, 0, 0, 0, 0, 0, 0, 0, 0, 0, 0, 0, 0, 0, 0, 0, 0, 0, 0, 0, 0, 0, 0, 0, 0, 0, 0, 0, 0, 0, 0, 0, 0, 0, 0, 0, 0, 0, 0, 0, 0, 0, 0, 0, 0, 0, 0, 0, 0, 0, 0, 0, 0, 0, 0, 0, 0, 0, 0, 0, 0, 0, 0, 0, 0, 0, 0, 0, 0, 0, 0, 0, 0, 0, 0, 0, 0, 0, 0, 0])
_uv = me_30_in_refrigerator.uv_layers.new(name='UVMap')
_uv.uv.foreach_set('vector', [0.4228, 0.6436, 0.4208, 0.6436, 0.4228, 0.6391, 0.05047, 0.5531, 0.05045, 0.5489, 0.05344, 0.5223, 0.05047, 0.5531, 0.05344, 0.5223, 0.05053, 0.5729, 0.1269, 0.645, 0.129, 0.6451, 0.132, 0.6518, 0.1188, 0.621, 0.1157, 0.6734, 0.1189, 0.6011, 0.132, 0.6518, 0.1157, 0.6734, 0.1269, 0.645, 0.1272, 0.5729, 0.1271, 0.5771, 0.1251, 0.5771, 0.1272, 0.5729, 0.1251, 0.5771, 0.1251, 0.5729, 0.1209, 0.597, 0.1189, 0.6011, 0.1189, 0.597, 0.1189, 0.597, 0.1189, 0.6011, 0.1157, 0.6734, 0.08006, 0.6717, 0.07801, 0.6717, 0.08007, 0.6673, 0.4699, 0.651, 0.4567, 0.6511, 0.4699, 0.6443, 0.3278, 0.9048, 0.3241, 0.4527, 0.3264, 0.4527, 0.9818, 0.4467, 0.9844, 0.8988, 0.9832, 0.8989, 0.364, 0.6709, 0.3682, 0.6717, 0.3627, 0.6776, 0.3627, 0.6776, 0.3682, 0.6717, 0.367, 0.6784, 0.6866, 0.8781, 0.5353, 0.8901, 0.5469, 0.8786, 0.2698, 0.7708, 0.2656, 0.7708, 0.2703, 0.6257, 0.2789, 0.7899, 0.2768, 0.6271, 0.2784, 0.6271, 0.4399, 0.6725, 0.4399, 0.6511, 0.4441, 0.6725, 0.07276, 0.6673, 0.0707, 0.6718, 0.07072, 0.6673, 0.4101, 0.6618, 0.4099, 0.6637, 0.4093, 0.6628, 0.4514, 0.6511, 0.4531, 0.6515, 0.4529, 0.6522, 0.07722, 0.6459, 0.07728, 0.6673, 0.06405, 0.6459, 0.06405, 0.6459, 0.07728, 0.6673, 0.06412, 0.6673, 0.4063, 0.6472, 0.4011, 0.6561, 0.3959, 0.6472, 0.4063, 0.6472, 0.4036, 0.6576, 0.4026, 0.6565, 0.4063, 0.6472, 0.4026, 0.6565, 0.4011, 0.6561, 0.4292, 0.6724, 0.4344, 0.6741, 0.4292, 0.6741, 0.5241, 0.4496, 0.5293, 0.4479, 0.5293, 0.4496, 0.4155, 0.6741, 0.4207, 0.6741, 0.4155, 0.6865, 0.2882, 0.6257, 0.2887, 0.8282, 0.2876, 0.8282, 0.2882, 0.6257, 0.2876, 0.8282, 0.2868, 0.6257, 0.2511, 0.6367, 0.251, 0.6511, 0.2484, 0.6367, 0.2484, 0.6367, 0.251, 0.6511, 0.2343, 0.651, 0.2484, 0.6367, 0.2343, 0.651, 0.2344, 0.6257, 0.2484, 0.6325, 0.2484, 0.6367, 0.2475, 0.6325, 0.2475, 0.6325, 0.2484, 0.6367, 0.2344, 0.6257, 0.2475, 0.6325, 0.2344, 0.6257, 0.2475, 0.6257, 0.3748, 0.6645, 0.3727, 0.6645, 0.3748, 0.66, 0.3748, 0.66, 0.3727, 0.6645, 0.3727, 0.66, 0.1112, 0.6872, 0.1112, 0.6673, 0.1157, 0.6872, 0.1157, 0.6872, 0.1112, 0.6673, 0.1156, 0.6673, 0.4228, 0.6391, 0.4208, 0.6436, 0.4208, 0.6391, 0.2276, 0.6908, 0.2276, 0.671, 0.2321, 0.6908, 0.2321, 0.6908, 0.2276, 0.671, 0.2321, 0.6709, 0.1091, 0.6761, 0.1071, 0.6761, 0.1091, 0.6717, 0.1091, 0.6717, 0.1071, 0.6761, 0.1071, 0.6717, 0.4247, 0.6884, 0.4247, 0.6686, 0.4291, 0.6884, 0.4291, 0.6884, 0.4247, 0.6686, 0.4292, 0.6686, 0.4666, 0.6645, 0.4646, 0.6645, 0.4666, 0.66, 0.4666, 0.66, 0.4646, 0.6645, 0.4646, 0.66, 0.2223, 0.6908, 0.2222, 0.671, 0.2267, 0.6908, 0.2267, 0.6908, 0.2222, 0.671, 0.2267, 0.6709, 0.1017, 0.6762, 0.09969, 0.6762, 0.1017, 0.6717, 0.1017, 0.6717, 0.09969, 0.6762, 0.0997, 0.6717, 0.4018, 0.6827, 0.4018, 0.6628, 0.4063, 0.6827, 0.4063, 0.6827, 0.4018, 0.6628, 0.4063, 0.6628, 0.4398, 0.6257, 0.4399, 0.6471, 0.4231, 0.6258, 0.4231, 0.6258, 0.4399, 0.6471, 0.4231, 0.6472, 0.3558, 0.6709, 0.3558, 0.6511, 0.3602, 0.6709, 0.3602, 0.6709, 0.3558, 0.6511, 0.3603, 0.6511, 0.08006, 0.6762, 0.07801, 0.6762, 0.08007, 0.6717, 0.08007, 0.6717, 0.07801, 0.6762, 0.07802, 0.6717, 0.09029, 0.6872, 0.09023, 0.6673, 0.09475, 0.6872, 0.09475, 0.6872, 0.09023, 0.6673, 0.09469, 0.6673, 0.4462, 0.66, 0.4441, 0.66, 0.4461, 0.6555, 0.4461, 0.6555, 0.4441, 0.66, 0.4441, 0.6555, 0.04235, 0.573, 0.04032, 0.5771, 0.04031, 0.573, 0.04864, 0.6252, 0.04863, 0.621, 0.05067, 0.621, 0.0485, 0.5771, 0.04848, 0.5729, 0.05053, 0.5729, 0.03766, 0.6734, 0.0404, 0.6012, 0.04046, 0.621, 0.05045, 0.5489, 0.05039, 0.529, 0.05344, 0.5223, 0.05344, 0.5223, 0.05039, 0.529, 0.04835, 0.5291, 0.04434, 0.5531, 0.04235, 0.573, 0.04229, 0.5531, 0.04235, 0.573, 0.04434, 0.5531, 0.0444, 0.573, 0.04835, 0.5291, 0.03713, 0.5007, 0.05344, 0.5223, 0.05344, 0.5223, 0.03713, 0.5007, 0.05797, 0.5007, 0.05344, 0.5223, 0.05797, 0.5007, 0.05802, 0.5196, 0.0487, 0.645, 0.05075, 0.645, 0.05383, 0.6518, 0.05383, 0.6518, 0.05075, 0.645, 0.05069, 0.6252, 0.04426, 0.5291, 0.03713, 0.5007, 0.0463, 0.5291, 0.0463, 0.5291, 0.03713, 0.5007, 0.04835, 0.5291, 0.0463, 0.5291, 0.04835, 0.5291, 0.04637, 0.5489, 0.04637, 0.5489, 0.04835, 0.5291, 0.04841, 0.5489, 0.05344, 0.5223, 0.05383, 0.6518, 0.05054, 0.5771, 0.05054, 0.5771, 0.05383, 0.6518, 0.0506, 0.597, 0.04251, 0.6252, 0.04047, 0.6252, 0.0425, 0.621, 0.0425, 0.621, 0.04047, 0.6252, 0.04046, 0.621, 0.04432, 0.5489, 0.04228, 0.5489, 0.04426, 0.5291, 0.04426, 0.5291, 0.04228, 0.5489, 0.04222, 0.5291, 0.04426, 0.5291, 0.04222, 0.5291, 0.03713, 0.5007, 0.0466, 0.6252, 0.04456, 0.6252, 0.04659, 0.621, 0.04659, 0.621, 0.04456, 0.6252, 0.04454, 0.621, 0.04046, 0.621, 0.04047, 0.6252, 0.03766, 0.6734, 0.03766, 0.6734, 0.04047, 0.6252, 0.04053, 0.6451, 0.03766, 0.6734, 0.04053, 0.6451, 0.04257, 0.6451, 0.04244, 0.6012, 0.04448, 0.6012, 0.0425, 0.621, 0.0425, 0.621, 0.04448, 0.6012, 0.04454, 0.621, 0.0425, 0.621, 0.04454, 0.621, 0.04251, 0.6252, 0.04251, 0.6252, 0.04454, 0.621, 0.04456, 0.6252, 0.04251, 0.6252, 0.04456, 0.6252, 0.04257, 0.6451, 0.04257, 0.6451, 0.04456, 0.6252, 0.04462, 0.6451, 0.04257, 0.6451, 0.04462, 0.6451, 0.03766, 0.6734, 0.03766, 0.6734, 0.04462, 0.6451, 0.04666, 0.645, 0.04237, 0.5771, 0.04441, 0.5771, 0.04243, 0.597, 0.04243, 0.597, 0.04441, 0.5771, 0.04447, 0.597, 0.04653, 0.6012, 0.04857, 0.6012, 0.04659, 0.621, 0.04659, 0.621, 0.04857, 0.6012, 0.04863, 0.621, 0.04659, 0.621, 0.04863, 0.621, 0.0466, 0.6252, 0.0466, 0.6252, 0.04863, 0.621, 0.04864, 0.6252, 0.0466, 0.6252, 0.04864, 0.6252, 0.04666, 0.645, 0.04666, 0.645, 0.04864, 0.6252, 0.0487, 0.645, 0.04666, 0.645, 0.0487, 0.645, 0.03766, 0.6734, 0.03766, 0.6734, 0.0487, 0.645, 0.05383, 0.6518, 0.03766, 0.6734, 0.05383, 0.6518, 0.0585, 0.6734, 0.0585, 0.6734, 0.05383, 0.6518, 0.05844, 0.6545, 0.04032, 0.5771, 0.04235, 0.573, 0.04237, 0.5771, 0.04237, 0.5771, 0.04235, 0.573, 0.0444, 0.573, 0.04237, 0.5771, 0.0444, 0.573, 0.04441, 0.5771, 0.04441, 0.5771, 0.0444, 0.573, 0.04644, 0.5729, 0.04441, 0.5771, 0.04644, 0.5729, 0.04645, 0.5771, 0.04638, 0.5531, 0.04842, 0.5531, 0.04644, 0.5729, 0.04644, 0.5729, 0.04842, 0.5531, 0.04848, 0.5729, 0.04644, 0.5729, 0.04848, 0.5729, 0.04645, 0.5771, 0.04645, 0.5771, 0.04848, 0.5729, 0.0485, 0.5771, 0.04645, 0.5771, 0.0485, 0.5771, 0.04651, 0.597, 0.04651, 0.597, 0.0485, 0.5771, 0.04856, 0.597, 0.04222, 0.5291, 0.04017, 0.5291, 0.03713, 0.5007, 0.03713, 0.5007, 0.04017, 0.5291, 0.04024, 0.5489, 0.03713, 0.5007, 0.04024, 0.5489, 0.04025, 0.5531, 0.04025, 0.5531, 0.04024, 0.5489, 0.04228, 0.5489, 0.04025, 0.5531, 0.04228, 0.5489, 0.04229, 0.5531, 0.04229, 0.5531, 0.04228, 0.5489, 0.04432, 0.5489, 0.04229, 0.5531, 0.04432, 0.5489, 0.04434, 0.5531, 0.04434, 0.5531, 0.04432, 0.5489, 0.04637, 0.5489, 0.04434, 0.5531, 0.04637, 0.5489, 0.04638, 0.5531, 0.04638, 0.5531, 0.04637, 0.5489, 0.04841, 0.5489, 0.04638, 0.5531, 0.04841, 0.5489, 0.04842, 0.5531, 0.04842, 0.5531, 0.04841, 0.5489, 0.05045, 0.5489, 0.04842, 0.5531, 0.05045, 0.5489, 0.05047, 0.5531, 0.05053, 0.5729, 0.05344, 0.5223, 0.05054, 0.5771, 0.05053, 0.5729, 0.05054, 0.5771, 0.0485, 0.5771, 0.04025, 0.5531, 0.04031, 0.573, 0.03713, 0.5007, 0.03713, 0.5007, 0.04031, 0.573, 0.04032, 0.5771, 0.03713, 0.5007, 0.04032, 0.5771, 0.03766, 0.6734, 0.03766, 0.6734, 0.04032, 0.5771, 0.04038, 0.597, 0.03766, 0.6734, 0.04038, 0.597, 0.0404, 0.6012, 0.0404, 0.6012, 0.04038, 0.597, 0.04243, 0.597, 0.0404, 0.6012, 0.04243, 0.597, 0.04244, 0.6012, 0.04244, 0.6012, 0.04243, 0.597, 0.04447, 0.597, 0.04244, 0.6012, 0.04447, 0.597, 0.04448, 0.6012, 0.04448, 0.6012, 0.04447, 0.597, 0.04651, 0.597, 0.04448, 0.6012, 0.04651, 0.597, 0.04653, 0.6012, 0.04653, 0.6012, 0.04651, 0.597, 0.04856, 0.597, 0.04653, 0.6012, 0.04856, 0.597, 0.04857, 0.6012, 0.04857, 0.6012, 0.04856, 0.597, 0.0506, 0.597, 0.04857, 0.6012, 0.0506, 0.597, 0.05061, 0.6011, 0.05061, 0.6011, 0.0506, 0.597, 0.05383, 0.6518, 0.05061, 0.6011, 0.05383, 0.6518, 0.05067, 0.621, 0.05067, 0.621, 0.05383, 0.6518, 0.05069, 0.6252, 0.05067, 0.621, 0.05069, 0.6252, 0.04864, 0.6252, 0.1869, 0.7984, 0.1864, 0.6257, 0.1914, 0.7984, 0.1914, 0.7984, 0.1864, 0.6257, 0.1908, 0.6257, 0.125, 0.621, 0.1249, 0.6252, 0.1229, 0.6252, 0.1162, 0.5007, 0.119, 0.5771, 0.1189, 0.597, 0.1231, 0.5489, 0.1211, 0.5489, 0.1232, 0.529, 0.1188, 0.6252, 0.1188, 0.645, 0.1157, 0.6734, 0.1157, 0.6734, 0.1188, 0.645, 0.1208, 0.645, 0.1273, 0.5291, 0.1324, 0.5223, 0.1293, 0.5291, 0.1293, 0.5291, 0.1324, 0.5223, 0.1293, 0.5489, 0.1249, 0.645, 0.1157, 0.6734, 0.1228, 0.645, 0.1228, 0.645, 0.1157, 0.6734, 0.1208, 0.645, 0.1228, 0.645, 0.1208, 0.645, 0.1229, 0.6252, 0.1229, 0.6252, 0.1208, 0.645, 0.1209, 0.6252, 0.1273, 0.5291, 0.1162, 0.5007, 0.1324, 0.5223, 0.1324, 0.5223, 0.1162, 0.5007, 0.1371, 0.5007, 0.1324, 0.5223, 0.1371, 0.5007, 0.137, 0.5196, 0.127, 0.621, 0.129, 0.621, 0.127, 0.6252, 0.127, 0.6252, 0.129, 0.621, 0.129, 0.6252, 0.1209, 0.6011, 0.123, 0.6011, 0.1209, 0.621, 0.1209, 0.621, 0.123, 0.6011, 0.1229, 0.621, 0.1212, 0.529, 0.1191, 0.529, 0.1162, 0.5007, 0.1162, 0.5007, 0.1191, 0.529, 0.1191, 0.5489, 0.132, 0.6518, 0.129, 0.6451, 0.129, 0.6252, 0.1251, 0.5771, 0.1271, 0.5771, 0.125, 0.597, 0.125, 0.597, 0.1271, 0.5771, 0.1271, 0.597, 0.125, 0.621, 0.1229, 0.6252, 0.1229, 0.621, 0.1229, 0.621, 0.1229, 0.6252, 0.1209, 0.6252, 0.1229, 0.621, 0.1209, 0.6252, 0.1209, 0.621, 0.1209, 0.621, 0.1209, 0.6252, 0.1188, 0.6252, 0.1209, 0.621, 0.1188, 0.6252, 0.1188, 0.621, 0.1188, 0.621, 0.1188, 0.6252, 0.1157, 0.6734, 0.1252, 0.5531, 0.1272, 0.5531, 0.1251, 0.5729, 0.1251, 0.5729, 0.1272, 0.5531, 0.1272, 0.5729, 0.121, 0.5771, 0.1231, 0.5771, 0.1209, 0.597, 0.1209, 0.597, 0.1231, 0.5771, 0.123, 0.597, 0.1211, 0.5489, 0.1212, 0.529, 0.1232, 0.529, 0.1232, 0.529, 0.1212, 0.529, 0.1162, 0.5007, 0.1232, 0.529, 0.1162, 0.5007, 0.1252, 0.5291, 0.1252, 0.5291, 0.1162, 0.5007, 0.1273, 0.5291, 0.1252, 0.5291, 0.1273, 0.5291, 0.1252, 0.5489, 0.1252, 0.5489, 0.1273, 0.5291, 0.1272, 0.5489, 0.1211, 0.5531, 0.1231, 0.5531, 0.121, 0.5729, 0.121, 0.5729, 0.1231, 0.5531, 0.1231, 0.5729, 0.1366, 0.6545, 0.1365, 0.6734, 0.132, 0.6518, 0.132, 0.6518, 0.1365, 0.6734, 0.1157, 0.6734, 0.1269, 0.645, 0.1157, 0.6734, 0.1249, 0.645, 0.1269, 0.645, 0.1249, 0.645, 0.127, 0.6252, 0.127, 0.6252, 0.1249, 0.645, 0.1249, 0.6252, 0.127, 0.6252, 0.1249, 0.6252, 0.127, 0.621, 0.1249, 0.6252, 0.125, 0.621, 0.127, 0.621, 0.127, 0.621, 0.125, 0.621, 0.1271, 0.6012, 0.1271, 0.6012, 0.125, 0.621, 0.125, 0.6012, 0.119, 0.5531, 0.1211, 0.5489, 0.1211, 0.5531, 0.1211, 0.5531, 0.1211, 0.5489, 0.1231, 0.5489, 0.1211, 0.5531, 0.1231, 0.5489, 0.1231, 0.5531, 0.1231, 0.5531, 0.1231, 0.5489, 0.1252, 0.5489, 0.1231, 0.5531, 0.1252, 0.5489, 0.1252, 0.5531, 0.1252, 0.5531, 0.1252, 0.5489, 0.1272, 0.5489, 0.1252, 0.5531, 0.1272, 0.5489, 0.1272, 0.5531, 0.1272, 0.5531, 0.1272, 0.5489, 0.1293, 0.5489, 0.1272, 0.5531, 0.1293, 0.5489, 0.1293, 0.5531, 0.1293, 0.5531, 0.1293, 0.5489, 0.1324, 0.5223, 0.1293, 0.5531, 0.1324, 0.5223, 0.1292, 0.573, 0.132, 0.6518, 0.1291, 0.597, 0.1324, 0.5223, 0.1324, 0.5223, 0.1291, 0.597, 0.1292, 0.5771, 0.1324, 0.5223, 0.1292, 0.5771, 0.1292, 0.573, 0.1292, 0.573, 0.1292, 0.5771, 0.1271, 0.5771, 0.1292, 0.573, 0.1271, 0.5771, 0.1272, 0.5729, 0.1251, 0.5729, 0.1251, 0.5771, 0.1231, 0.5771, 0.1251, 0.5729, 0.1231, 0.5771, 0.1231, 0.5729, 0.1231, 0.5729, 0.1231, 0.5771, 0.121, 0.5771, 0.1231, 0.5729, 0.121, 0.5771, 0.121, 0.5729, 0.121, 0.5729, 0.121, 0.5771, 0.119, 0.5771, 0.121, 0.5729, 0.119, 0.5771, 0.119, 0.5729, 0.119, 0.5729, 0.119, 0.5771, 0.1162, 0.5007, 0.119, 0.5729, 0.1162, 0.5007, 0.119, 0.5531, 0.119, 0.5531, 0.1162, 0.5007, 0.1191, 0.5489, 0.119, 0.5531, 0.1191, 0.5489, 0.1211, 0.5489, 0.129, 0.6252, 0.129, 0.621, 0.132, 0.6518, 0.132, 0.6518, 0.129, 0.621, 0.1291, 0.6012, 0.132, 0.6518, 0.1291, 0.6012, 0.1291, 0.597, 0.1291, 0.597, 0.1291, 0.6012, 0.1271, 0.6012, 0.1291, 0.597, 0.1271, 0.6012, 0.1271, 0.597, 0.1271, 0.597, 0.1271, 0.6012, 0.125, 0.6012, 0.1271, 0.597, 0.125, 0.6012, 0.125, 0.597, 0.125, 0.597, 0.125, 0.6012, 0.123, 0.6011, 0.125, 0.597, 0.123, 0.6011, 0.123, 0.597, 0.123, 0.597, 0.123, 0.6011, 0.1209, 0.6011, 0.123, 0.597, 0.1209, 0.6011, 0.1209, 0.597, 0.1209, 0.597, 0.1209, 0.6011, 0.1189, 0.6011, 0.1189, 0.597, 0.1157, 0.6734, 0.1162, 0.5007, 0.9501, 0.926, 0.9516, 0.4467, 0.9597, 0.926, 0.9597, 0.926, 0.9516, 0.4467, 0.9612, 0.4467, 0.947, 0.926, 0.9485, 0.4467, 0.9501, 0.926, 0.9501, 0.926, 0.9485, 0.4467, 0.9516, 0.4467, 0.2177, 0.6807, 0.2169, 0.6817, 0.217, 0.6806, 0.2169, 0.666, 0.2159, 0.6756, 0.2163, 0.666, 0.2163, 0.666, 0.2159, 0.6756, 0.2152, 0.6761, 0.2177, 0.6807, 0.2175, 0.6825, 0.2169, 0.6817, 0.2169, 0.6817, 0.2175, 0.6825, 0.2152, 0.6823, 0.2169, 0.6817, 0.2152, 0.6823, 0.2159, 0.6816, 0.2159, 0.6816, 0.2152, 0.6823, 0.2155, 0.6793, 0.2152, 0.6761, 0.2159, 0.6756, 0.2155, 0.6793, 0.2155, 0.6793, 0.2159, 0.6756, 0.2162, 0.6788, 0.2155, 0.6793, 0.2162, 0.6788, 0.2159, 0.6816, 0.9877, 0.4467, 0.9891, 0.926, 0.987, 0.4467, 0.987, 0.4467, 0.9891, 0.926, 0.9885, 0.926, 0.9702, 0.4467, 0.9717, 0.926, 0.9683, 0.4467, 0.9683, 0.4467, 0.9717, 0.926, 0.9698, 0.926, 0.5325, 0.4462, 0.534, 0.9255, 0.5302, 0.4462, 0.5302, 0.4462, 0.534, 0.9255, 0.5317, 0.9255, 0.9442, 0.926, 0.9457, 0.4467, 0.947, 0.926, 0.947, 0.926, 0.9457, 0.4467, 0.9485, 0.4467, 0.9768, 0.926, 0.9783, 0.4467, 0.9778, 0.926, 0.9778, 0.926, 0.9783, 0.4467, 0.9793, 0.4467, 0.3468, 0.932, 0.3483, 0.4527, 0.3498, 0.932, 0.3498, 0.932, 0.3483, 0.4527, 0.3512, 0.4527, 0.3436, 0.932, 0.3451, 0.4527, 0.3468, 0.932, 0.3468, 0.932, 0.3451, 0.4527, 0.3483, 0.4527, 0.2276, 0.6709, 0.2276, 0.6511, 0.2321, 0.6709, 0.2321, 0.6709, 0.2276, 0.6511, 0.2321, 0.6511, 0.4244, 0.673, 0.4224, 0.673, 0.4244, 0.6686, 0.4244, 0.6686, 0.4224, 0.673, 0.4224, 0.6686, 0.3791, 0.6866, 0.3791, 0.6667, 0.3836, 0.6866, 0.3836, 0.6866, 0.3791, 0.6667, 0.3835, 0.6667, 0.4228, 0.6391, 0.4208, 0.6391, 0.4228, 0.6347, 0.4228, 0.6347, 0.4208, 0.6391, 0.4208, 0.6347, 0.2106, 0.6858, 0.2107, 0.666, 0.2151, 0.6858, 0.2151, 0.6858, 0.2107, 0.666, 0.2152, 0.666, 0.3748, 0.6734, 0.3727, 0.6734, 0.3748, 0.669, 0.3748, 0.669, 0.3727, 0.6734, 0.3727, 0.669, 0.385, 0.6866, 0.385, 0.6667, 0.3895, 0.6866, 0.3895, 0.6866, 0.385, 0.6667, 0.3894, 0.6667, 0.4666, 0.6555, 0.4646, 0.6555, 0.4666, 0.6511, 0.4666, 0.6511, 0.4646, 0.6555, 0.4646, 0.6511, 0.4567, 0.6858, 0.4567, 0.666, 0.4611, 0.6858, 0.4611, 0.6858, 0.4567, 0.666, 0.4612, 0.666, 0.1112, 0.6761, 0.1091, 0.6761, 0.1112, 0.6717, 0.1112, 0.6717, 0.1091, 0.6761, 0.1091, 0.6717, 0.4228, 0.6302, 0.4208, 0.6302, 0.4228, 0.6257, 0.4228, 0.6257, 0.4208, 0.6302, 0.4208, 0.6257, 0.2407, 0.6866, 0.2407, 0.6667, 0.2452, 0.6866, 0.2452, 0.6866, 0.2407, 0.6667, 0.2451, 0.6667, 0.3548, 0.6754, 0.3528, 0.6754, 0.3548, 0.671, 0.3548, 0.671, 0.3528, 0.6754, 0.3528, 0.6709, 0.3682, 0.6709, 0.3682, 0.6511, 0.3727, 0.6709, 0.3727, 0.6709, 0.3682, 0.6511, 0.3727, 0.6511, 0.3748, 0.6689, 0.3727, 0.669, 0.3748, 0.6645, 0.3748, 0.6645, 0.3727, 0.669, 0.3727, 0.6645, 0.4522, 0.6866, 0.4521, 0.6667, 0.4567, 0.6866, 0.4567, 0.6866, 0.4521, 0.6667, 0.4566, 0.6667, 0.08007, 0.6673, 0.07801, 0.6717, 0.07802, 0.6673, 0.4612, 0.6858, 0.4612, 0.666, 0.4656, 0.6858, 0.4656, 0.6858, 0.4612, 0.666, 0.4657, 0.666, 0.3748, 0.6555, 0.3727, 0.6555, 0.3748, 0.6511, 0.3748, 0.6511, 0.3727, 0.6555, 0.3727, 0.6511, 0.4463, 0.6866, 0.4462, 0.6667, 0.4508, 0.6866, 0.4508, 0.6866, 0.4462, 0.6667, 0.4507, 0.6667, 0.4567, 0.6511, 0.4567, 0.6258, 0.4707, 0.6401, 0.4707, 0.6401, 0.4567, 0.6258, 0.4734, 0.6257, 0.4707, 0.6401, 0.4734, 0.6257, 0.4734, 0.6401, 0.4699, 0.6443, 0.4567, 0.6511, 0.4707, 0.6401, 0.4699, 0.6443, 0.4707, 0.6401, 0.4707, 0.6443, 0.4207, 0.6257, 0.4208, 0.6471, 0.4063, 0.6258, 0.4063, 0.6258, 0.4208, 0.6471, 0.4064, 0.6472, 0.3293, 0.9048, 0.3279, 0.4527, 0.3335, 0.9048, 0.3335, 0.9048, 0.3279, 0.4527, 0.3321, 0.4527, 0.9856, 0.4467, 0.987, 0.8988, 0.9844, 0.4467, 0.9844, 0.4467, 0.987, 0.8988, 0.9858, 0.8989, 0.3255, 0.9048, 0.3241, 0.4527, 0.3278, 0.9048, 0.9964, 0.4467, 0.9978, 0.8988, 0.9955, 0.4467, 0.9955, 0.4467, 0.9978, 0.8988, 0.9969, 0.8988, 0.3914, 0.6879, 0.3914, 0.668, 0.3958, 0.6879, 0.3958, 0.6879, 0.3914, 0.668, 0.3959, 0.668, 0.3623, 0.6765, 0.3603, 0.6765, 0.3623, 0.6721, 0.3623, 0.6721, 0.3603, 0.6765, 0.3603, 0.6721, 0.2177, 0.6908, 0.2177, 0.671, 0.2222, 0.6908, 0.2222, 0.6908, 0.2177, 0.671, 0.2221, 0.6709, 0.3748, 0.66, 0.3727, 0.66, 0.3748, 0.6555, 0.3748, 0.6555, 0.3727, 0.66, 0.3727, 0.6555, 0.2361, 0.6719, 0.2362, 0.6511, 0.2406, 0.6719, 0.2406, 0.6719, 0.2362, 0.6511, 0.2407, 0.6511, 0.2361, 0.6908, 0.2362, 0.6719, 0.2406, 0.6908, 0.2406, 0.6908, 0.2362, 0.6719, 0.2407, 0.6719, 0.1371, 0.6734, 0.1371, 0.678, 0.1326, 0.6734, 0.1326, 0.6734, 0.1371, 0.678, 0.1326, 0.6781, 0.2559, 0.6257, 0.2555, 0.7552, 0.2515, 0.6257, 0.2515, 0.6257, 0.2555, 0.7552, 0.2511, 0.7552, 0.06405, 0.6872, 0.06411, 0.6673, 0.06851, 0.6872, 0.06851, 0.6872, 0.06411, 0.6673, 0.06858, 0.6673, 0.1017, 0.6717, 0.09969, 0.6717, 0.1017, 0.6673, 0.1017, 0.6673, 0.09969, 0.6717, 0.0997, 0.6673, 0.01576, 0.6763, 0.03015, 0.6751, 0.03014, 0.6764, 0.03015, 0.6751, 0.03431, 0.6743, 0.03431, 0.6752, 0.03067, 0.502, 0.01629, 0.5007, 0.03067, 0.5007, 0.03483, 0.5028, 0.03067, 0.502, 0.03484, 0.502, 0.01576, 0.6763, 0.01629, 0.5007, 0.03015, 0.6751, 0.03015, 0.6751, 0.01629, 0.5007, 0.03067, 0.502, 0.03015, 0.6751, 0.03067, 0.502, 0.03431, 0.6743, 0.03431, 0.6743, 0.03067, 0.502, 0.03483, 0.5028, 0.03431, 0.6743, 0.03483, 0.5028, 0.03661, 0.6743, 0.03661, 0.6743, 0.03483, 0.5028, 0.03713, 0.5028, 0.0, 0.9528, 0.001387, 0.5007, 0.01438, 0.9528, 0.01438, 0.9528, 0.001387, 0.5007, 0.01576, 0.5007, 0.1376, 0.6764, 0.152, 0.6751, 0.152, 0.6763, 0.152, 0.6751, 0.1561, 0.6742, 0.1561, 0.6751, 0.1515, 0.5019, 0.1371, 0.5007, 0.1515, 0.5007, 0.1556, 0.5028, 0.1515, 0.5019, 0.1556, 0.5019, 0.1376, 0.6764, 0.1371, 0.5007, 0.152, 0.6751, 0.152, 0.6751, 0.1371, 0.5007, 0.1515, 0.5019, 0.152, 0.6751, 0.1515, 0.5019, 0.1561, 0.6742, 0.1561, 0.6742, 0.1515, 0.5019, 0.1556, 0.5028, 0.1561, 0.6742, 0.1556, 0.5028, 0.1584, 0.6742, 0.1584, 0.6742, 0.1556, 0.5028, 0.1579, 0.5028, 0.1598, 0.9528, 0.1584, 0.5007, 0.1742, 0.9528, 0.1742, 0.9528, 0.1584, 0.5007, 0.1728, 0.5007, 0.983, 0.4467, 0.9844, 0.8988, 0.9818, 0.4467, 0.05988, 0.9528, 0.0585, 0.5007, 0.06405, 0.9528, 0.06405, 0.9528, 0.0585, 0.5007, 0.06266, 0.5007, 0.1756, 0.4527, 0.1742, 0.0005389, 0.3512, 0.4521, 0.3512, 0.4521, 0.1742, 0.0005389, 0.3499, 0.0, 0.5227, 0.0, 0.5241, 0.4521, 0.3512, 0.0005259, 0.3512, 0.0005259, 0.5241, 0.4521, 0.3526, 0.4527, 0.6968, 0.0, 0.6981, 0.4456, 0.5241, 0.0005297, 0.5241, 0.0005297, 0.6981, 0.4456, 0.5255, 0.4462, 0.2651, 0.7708, 0.2608, 0.7708, 0.2656, 0.6257, 0.2656, 0.6257, 0.2608, 0.7708, 0.2613, 0.6257, 0.07984, 0.6459, 0.0794, 0.5007, 0.08799, 0.6458, 0.08799, 0.6458, 0.0794, 0.5007, 0.08756, 0.5007, 0.3627, 0.6776, 0.367, 0.6784, 0.364, 0.6861, 0.364, 0.6861, 0.367, 0.6784, 0.3682, 0.6868, 0.3775, 0.6725, 0.379, 0.6725, 0.3775, 0.6792, 0.3775, 0.6792, 0.379, 0.6725, 0.3791, 0.6874, 0.3775, 0.6792, 0.3791, 0.6874, 0.3748, 0.6874, 0.07264, 0.5007, 0.0722, 0.6458, 0.06449, 0.5007, 0.06449, 0.5007, 0.0722, 0.6458, 0.06405, 0.6458, 0.0794, 0.5007, 0.07896, 0.6459, 0.07264, 0.5007, 0.07264, 0.5007, 0.07896, 0.6459, 0.0722, 0.6458, 0.201, 0.6257, 0.2053, 0.6257, 0.2015, 0.7708, 0.2015, 0.7708, 0.2053, 0.6257, 0.2058, 0.7708, 0.08799, 0.6458, 0.08756, 0.5007, 0.09475, 0.6458, 0.09475, 0.6458, 0.08756, 0.5007, 0.09431, 0.5007, 0.5285, 0.6256, 0.5281, 0.7707, 0.5136, 0.6255, 0.5136, 0.6255, 0.5281, 0.7707, 0.5132, 0.7706, 0.2321, 0.6257, 0.2336, 0.6257, 0.2326, 0.7708, 0.2326, 0.7708, 0.2336, 0.6257, 0.2341, 0.7708, 0.1931, 0.6257, 0.1926, 0.7912, 0.1919, 0.6257, 0.1919, 0.6257, 0.1926, 0.7912, 0.1914, 0.7912, 0.2062, 0.7654, 0.2058, 0.6257, 0.2106, 0.7654, 0.2106, 0.7654, 0.2058, 0.6257, 0.2102, 0.6257, 0.2608, 0.6257, 0.2604, 0.7654, 0.2564, 0.6257, 0.2564, 0.6257, 0.2604, 0.7654, 0.2559, 0.7654, 0.534, 0.4467, 0.6968, 0.4462, 0.6853, 0.4577, 0.6853, 0.4577, 0.6968, 0.4462, 0.6981, 0.8896, 0.6853, 0.4577, 0.6981, 0.8896, 0.6866, 0.8781, 0.6866, 0.8781, 0.6981, 0.8896, 0.5353, 0.8901, 0.5353, 0.8901, 0.534, 0.4467, 0.5469, 0.8786, 0.5469, 0.8786, 0.534, 0.4467, 0.5456, 0.4582, 0.5456, 0.4582, 0.534, 0.4467, 0.6853, 0.4577, 0.1948, 0.6271, 0.1943, 0.7899, 0.1931, 0.6257, 0.1931, 0.6257, 0.1943, 0.7899, 0.1926, 0.7912, 0.2744, 0.7912, 0.2739, 0.6257, 0.2757, 0.7912, 0.2757, 0.7912, 0.2739, 0.6257, 0.2752, 0.6257, 0.8682, 0.4462, 0.8696, 0.0, 0.8695, 0.4462, 0.8695, 0.4462, 0.8696, 0.0, 0.8708, 4.015e-06, 0.1963, 0.6271, 0.1958, 0.7899, 0.1948, 0.6271, 0.1948, 0.6271, 0.1958, 0.7899, 0.1943, 0.7899, 0.865, 0.4448, 0.8664, 0.001334, 0.8665, 0.4448, 0.8665, 0.4448, 0.8664, 0.001334, 0.8679, 0.001339, 0.8665, 0.4448, 0.8679, 0.001339, 0.8682, 0.4462, 0.8682, 0.4462, 0.8679, 0.001339, 0.8696, 0.0, 0.4892, 0.7707, 0.4888, 0.6256, 0.5041, 0.7706, 0.5041, 0.7706, 0.4888, 0.6256, 0.5037, 0.6255, 0.2703, 0.6257, 0.2656, 0.7708, 0.266, 0.6257, 0.1742, 0.6257, 0.1812, 0.6257, 0.1747, 0.7709, 0.1747, 0.7709, 0.1812, 0.6257, 0.1817, 0.7708, 0.1157, 0.5007, 0.1153, 0.6459, 0.1089, 0.5007, 0.1089, 0.5007, 0.1153, 0.6459, 0.1085, 0.6458, 0.1089, 0.5007, 0.1085, 0.6458, 0.1008, 0.5007, 0.1008, 0.5007, 0.1085, 0.6458, 0.1004, 0.6458, 0.4637, 0.6511, 0.4637, 0.6578, 0.4567, 0.6511, 0.4567, 0.6511, 0.4637, 0.6578, 0.461, 0.666, 0.4567, 0.6511, 0.461, 0.666, 0.4567, 0.666, 0.3561, 0.6784, 0.3591, 0.6861, 0.3548, 0.6869, 0.3591, 0.6709, 0.3561, 0.6784, 0.3549, 0.6717, 0.3561, 0.6784, 0.3591, 0.6709, 0.3603, 0.6776, 0.3561, 0.6784, 0.3603, 0.6776, 0.3591, 0.6861, 0.2176, 0.666, 0.2134, 0.666, 0.2177, 0.6511, 0.2177, 0.6511, 0.2134, 0.666, 0.2106, 0.6578, 0.2177, 0.6511, 0.2106, 0.6578, 0.2107, 0.6511, 0.1747, 0.6257, 0.1742, 0.453, 0.2893, 0.6254, 0.2893, 0.6254, 0.1742, 0.453, 0.2888, 0.4527, 0.001534, 0.5007, 0.0, 0.00053, 0.1742, 0.5002, 0.1742, 0.5002, 0.0, 0.00053, 0.1727, 0.0, 0.4734, 0.453, 0.4729, 0.6257, 0.3518, 0.4527, 0.3518, 0.4527, 0.4729, 0.6257, 0.3512, 0.6253, 0.4734, 0.4528, 0.528, 0.4527, 0.474, 0.6255, 0.474, 0.6255, 0.528, 0.4527, 0.5285, 0.6253, 0.5112, 0.6255, 0.5117, 0.7982, 0.5041, 0.6255, 0.5041, 0.6255, 0.5117, 0.7982, 0.5046, 0.7982, 0.6995, 0.4467, 0.7052, 0.8923, 0.6981, 0.8923, 0.6995, 0.4467, 0.8212, 0.4471, 0.7052, 0.8923, 0.7052, 0.8923, 0.8212, 0.4471, 0.8197, 0.9472, 0.7052, 0.8923, 0.8197, 0.9472, 0.705, 0.9468, 0.9372, 0.8923, 0.9429, 0.4467, 0.9442, 0.8923, 0.8227, 0.9472, 0.9372, 0.8923, 0.9373, 0.9468, 0.9372, 0.8923, 0.8227, 0.9472, 0.8212, 0.4471, 0.9372, 0.8923, 0.8212, 0.4471, 0.9429, 0.4467, 0.9934, 0.926, 0.9949, 0.4467, 0.994, 0.926, 0.994, 0.926, 0.9949, 0.4467, 0.9955, 0.4467, 0.9731, 0.926, 0.9717, 0.4467, 0.9742, 0.926, 0.9742, 0.926, 0.9717, 0.4467, 0.9728, 0.4467, 0.09614, 0.9528, 0.09475, 0.5007, 0.09843, 0.9528, 0.09843, 0.9528, 0.09475, 0.5007, 0.09705, 0.5007, 0.04879, 0.678, 0.04878, 0.6734, 0.05325, 0.6781, 0.05325, 0.6781, 0.04878, 0.6734, 0.05324, 0.6735, 0.3958, 0.6472, 0.3959, 0.668, 0.3914, 0.6472, 0.3914, 0.6472, 0.3959, 0.668, 0.3914, 0.668, 0.9986, 0.4467, 1.0, 0.8988, 0.9978, 0.4467, 0.9978, 0.4467, 1.0, 0.8988, 0.9991, 0.8988, 0.8738, 0.00134, 0.8751, 0.4448, 0.8721, 0.0, 0.8721, 0.0, 0.8751, 0.4448, 0.8735, 0.4462, 0.8721, 0.0, 0.8735, 0.4462, 0.8708, 4.225e-06, 0.8708, 4.225e-06, 0.8735, 0.4462, 0.8722, 0.4462, 0.865, 0.4462, 0.8508, 0.01295, 0.8637, 0.0, 0.8637, 0.0, 0.8508, 0.01295, 0.7111, 0.01337, 0.8637, 0.0, 0.7111, 0.01337, 0.6981, 0.0005079, 0.6981, 0.0005079, 0.7111, 0.01337, 0.7124, 0.4338, 0.6981, 0.0005079, 0.7124, 0.4338, 0.6995, 0.4467, 0.7124, 0.4338, 0.865, 0.4462, 0.6995, 0.4467, 0.865, 0.4462, 0.7124, 0.4338, 0.8521, 0.4333, 0.865, 0.4462, 0.8521, 0.4333, 0.8508, 0.01295, 0.8811, 0.0, 0.8824, 0.4204, 0.8766, 1.342e-05, 0.8766, 1.342e-05, 0.8824, 0.4204, 0.8779, 0.4204, 0.3682, 0.6898, 0.3682, 0.6709, 0.3727, 0.6898, 0.3727, 0.6898, 0.3682, 0.6709, 0.3727, 0.671, 0.2773, 0.7899, 0.2768, 0.6271, 0.2789, 0.7899, 0.2757, 0.7912, 0.2752, 0.6257, 0.2773, 0.7899, 0.2773, 0.7899, 0.2752, 0.6257, 0.2768, 0.6271, 0.8753, 0.001335, 0.8766, 0.4448, 0.8738, 0.00134, 0.8738, 0.00134, 0.8766, 0.4448, 0.8751, 0.4448, 0.9793, 0.926, 0.9808, 0.4467, 0.9803, 0.926, 0.9803, 0.926, 0.9808, 0.4467, 0.9818, 0.4467, 0.3214, 0.932, 0.3199, 0.4527, 0.3241, 0.932, 0.3241, 0.932, 0.3199, 0.4527, 0.3227, 0.4527, 0.3182, 0.932, 0.3167, 0.4527, 0.3214, 0.932, 0.3214, 0.932, 0.3167, 0.4527, 0.3199, 0.4527, 0.3086, 0.932, 0.3071, 0.4527, 0.3182, 0.932, 0.3182, 0.932, 0.3071, 0.4527, 0.3167, 0.4527, 0.9913, 0.926, 0.9927, 0.4467, 0.9919, 0.926, 0.9919, 0.926, 0.9927, 0.4467, 0.9934, 0.4467, 0.361, 0.658, 0.3606, 0.6543, 0.3613, 0.6548, 0.361, 0.652, 0.3626, 0.6511, 0.362, 0.6519, 0.362, 0.6519, 0.3626, 0.6511, 0.3628, 0.6529, 0.362, 0.6519, 0.3628, 0.6529, 0.3622, 0.653, 0.3614, 0.6676, 0.361, 0.658, 0.362, 0.6675, 0.361, 0.658, 0.3614, 0.6676, 0.3603, 0.6575, 0.361, 0.658, 0.3603, 0.6575, 0.3606, 0.6543, 0.3613, 0.6548, 0.3606, 0.6543, 0.361, 0.652, 0.361, 0.652, 0.3606, 0.6543, 0.3603, 0.6513, 0.361, 0.652, 0.3603, 0.6513, 0.3626, 0.6511, 0.9753, 0.4467, 0.9768, 0.926, 0.9742, 0.4467, 0.9742, 0.4467, 0.9768, 0.926, 0.9757, 0.926, 0.9913, 0.4467, 0.9898, 0.926, 0.9906, 0.4467, 0.9906, 0.4467, 0.9898, 0.926, 0.9891, 0.926, 0.4083, 0.6706, 0.4079, 0.6669, 0.4086, 0.6674, 0.4083, 0.6646, 0.4099, 0.6637, 0.4093, 0.6645, 0.4093, 0.6645, 0.4099, 0.6637, 0.4101, 0.6655, 0.4093, 0.6645, 0.4101, 0.6655, 0.4094, 0.6656, 0.4087, 0.6802, 0.4083, 0.6706, 0.4093, 0.6801, 0.4083, 0.6706, 0.4087, 0.6802, 0.4076, 0.6701, 0.4083, 0.6706, 0.4076, 0.6701, 0.4079, 0.6669, 0.4086, 0.6674, 0.4079, 0.6669, 0.4083, 0.6646, 0.4083, 0.6646, 0.4079, 0.6669, 0.4076, 0.6639, 0.4083, 0.6646, 0.4076, 0.6639, 0.4099, 0.6637, 0.3335, 0.932, 0.3349, 0.4527, 0.3436, 0.932, 0.3436, 0.932, 0.3349, 0.4527, 0.3451, 0.4527, 0.07728, 0.6673, 0.07735, 0.6459, 0.08, 0.6673, 0.08, 0.6673, 0.07735, 0.6459, 0.08007, 0.6459, 0.3726, 0.6511, 0.3512, 0.651, 0.3727, 0.6258, 0.3727, 0.6258, 0.3512, 0.651, 0.3513, 0.6257, 0.5294, 0.4779, 0.5294, 0.4993, 0.5285, 0.4779, 0.5285, 0.4779, 0.5294, 0.4993, 0.5286, 0.4993, 0.4441, 0.6725, 0.4399, 0.6511, 0.444, 0.6511, 0.1156, 0.6459, 0.1157, 0.6673, 0.1025, 0.6459, 0.1025, 0.6459, 0.1157, 0.6673, 0.1025, 0.6673, 0.4224, 0.6686, 0.4224, 0.6472, 0.4292, 0.6686, 0.4292, 0.6686, 0.4224, 0.6472, 0.4291, 0.6472, 0.2321, 0.651, 0.2107, 0.6511, 0.232, 0.6257, 0.232, 0.6257, 0.2107, 0.6511, 0.2106, 0.6258, 0.3895, 0.6367, 0.3895, 0.6511, 0.3868, 0.6367, 0.3868, 0.6367, 0.3895, 0.6511, 0.3727, 0.651, 0.3868, 0.6367, 0.3727, 0.651, 0.3728, 0.6257, 0.3868, 0.6325, 0.3868, 0.6367, 0.3859, 0.6325, 0.3859, 0.6325, 0.3868, 0.6367, 0.3728, 0.6257, 0.3859, 0.6325, 0.3728, 0.6257, 0.386, 0.6258, 0.4399, 0.6511, 0.4399, 0.6258, 0.4539, 0.6401, 0.4539, 0.6401, 0.4399, 0.6258, 0.4566, 0.6257, 0.4539, 0.6401, 0.4566, 0.6257, 0.4567, 0.6401, 0.4531, 0.651, 0.4399, 0.6511, 0.4531, 0.6443, 0.4531, 0.6443, 0.4399, 0.6511, 0.4539, 0.6401, 0.4531, 0.6443, 0.4539, 0.6401, 0.454, 0.6443, 0.4062, 0.6257, 0.4063, 0.6471, 0.3895, 0.6258, 0.3895, 0.6258, 0.4063, 0.6471, 0.3896, 0.6472, 0.1025, 0.6872, 0.1025, 0.6673, 0.107, 0.6872, 0.107, 0.6872, 0.1025, 0.6673, 0.1069, 0.6673, 0.4228, 0.6346, 0.4208, 0.6347, 0.4228, 0.6302, 0.4228, 0.6302, 0.4208, 0.6347, 0.4208, 0.6302, 0.2231, 0.6709, 0.2231, 0.6511, 0.2275, 0.6709, 0.2275, 0.6709, 0.2231, 0.6511, 0.2276, 0.6511, 0.07275, 0.6718, 0.0707, 0.6718, 0.07276, 0.6673, 0.2466, 0.6866, 0.2466, 0.6667, 0.2511, 0.6866, 0.2511, 0.6866, 0.2466, 0.6667, 0.251, 0.6667, 0.4462, 0.6645, 0.4441, 0.6645, 0.4461, 0.66, 0.4461, 0.66, 0.4441, 0.6645, 0.4441, 0.66, 0.3512, 0.6709, 0.3513, 0.6511, 0.3557, 0.6709, 0.3557, 0.6709, 0.3513, 0.6511, 0.3558, 0.6511, 0.07275, 0.6762, 0.0707, 0.6762, 0.07276, 0.6718, 0.07276, 0.6718, 0.0707, 0.6762, 0.07072, 0.6718, 0.2177, 0.6709, 0.2177, 0.6511, 0.2221, 0.6709, 0.2221, 0.6709, 0.2177, 0.6511, 0.2222, 0.6511, 0.07069, 0.6762, 0.06865, 0.6762, 0.0707, 0.6718, 0.0707, 0.6718, 0.06865, 0.6762, 0.06866, 0.6718, 0.4398, 0.6865, 0.4346, 0.6865, 0.4399, 0.6741, 0.4399, 0.6741, 0.4346, 0.6865, 0.4347, 0.6741, 0.03714, 0.6748, 0.03715, 0.6734, 0.04235, 0.6748, 0.03713, 0.6782, 0.04234, 0.6796, 0.03713, 0.6795, 0.4155, 0.6724, 0.4207, 0.6724, 0.4207, 0.6741, 0.4155, 0.6724, 0.4207, 0.6741, 0.4155, 0.6741, 0.04235, 0.6748, 0.03715, 0.6734, 0.04236, 0.6734, 0.4347, 0.6724, 0.4399, 0.6724, 0.4399, 0.6741, 0.4347, 0.6724, 0.4399, 0.6741, 0.4347, 0.6741, 0.03714, 0.6748, 0.04235, 0.6748, 0.03714, 0.6765, 0.03714, 0.6765, 0.04235, 0.6748, 0.04235, 0.6765, 0.03714, 0.6765, 0.04235, 0.6765, 0.03713, 0.6782, 0.03713, 0.6782, 0.04235, 0.6765, 0.04234, 0.6782, 0.03713, 0.6782, 0.04234, 0.6782, 0.04234, 0.6796, 0.9665, 0.926, 0.965, 0.4467, 0.9683, 0.926, 0.9683, 0.926, 0.965, 0.4467, 0.9669, 0.4467, 0.9635, 0.4467, 0.965, 0.926, 0.9612, 0.4467, 0.9612, 0.4467, 0.965, 0.926, 0.9627, 0.926, 0.2908, 0.932, 0.2893, 0.4527, 0.2938, 0.932, 0.2938, 0.932, 0.2893, 0.4527, 0.2923, 0.4527, 0.2938, 0.932, 0.2923, 0.4527, 0.297, 0.932, 0.297, 0.932, 0.2923, 0.4527, 0.2955, 0.4527, 0.297, 0.932, 0.2955, 0.4527, 0.3071, 0.932, 0.3071, 0.932, 0.2955, 0.4527, 0.3057, 0.4527, 0.4101, 0.6618, 0.4093, 0.6628, 0.4094, 0.6618, 0.4093, 0.6472, 0.4083, 0.6568, 0.4087, 0.6472, 0.4087, 0.6472, 0.4083, 0.6568, 0.4076, 0.6573, 0.4093, 0.6628, 0.4099, 0.6637, 0.4076, 0.6634, 0.4093, 0.6628, 0.4076, 0.6634, 0.4083, 0.6627, 0.4083, 0.6627, 0.4076, 0.6634, 0.4079, 0.6605, 0.4076, 0.6573, 0.4083, 0.6568, 0.4079, 0.6605, 0.4079, 0.6605, 0.4083, 0.6568, 0.4086, 0.66, 0.4079, 0.6605, 0.4086, 0.66, 0.4083, 0.6627, 0.454, 0.6563, 0.4551, 0.6543, 0.4567, 0.6667, 0.4462, 0.6667, 0.4514, 0.6578, 0.4567, 0.6667, 0.4567, 0.6667, 0.4514, 0.6578, 0.4529, 0.6574, 0.4529, 0.6574, 0.454, 0.6563, 0.4567, 0.6667, 0.4529, 0.6522, 0.4531, 0.6515, 0.454, 0.6533, 0.4488, 0.6533, 0.4484, 0.6548, 0.4477, 0.6544, 0.4477, 0.6544, 0.4484, 0.6548, 0.4488, 0.6563, 0.4477, 0.6544, 0.4488, 0.6563, 0.4462, 0.6667, 0.4462, 0.6667, 0.4488, 0.6563, 0.4499, 0.6574, 0.4462, 0.6667, 0.4499, 0.6574, 0.4514, 0.6578, 0.4531, 0.6515, 0.4545, 0.6527, 0.454, 0.6533, 0.454, 0.6533, 0.4545, 0.6527, 0.4551, 0.6543, 0.454, 0.6533, 0.4551, 0.6543, 0.4544, 0.6548, 0.4551, 0.6543, 0.454, 0.6563, 0.4544, 0.6548, 0.4529, 0.6522, 0.4514, 0.6518, 0.4514, 0.6511, 0.4514, 0.6511, 0.4514, 0.6518, 0.4499, 0.6522, 0.4514, 0.6511, 0.4499, 0.6522, 0.4497, 0.6515, 0.4497, 0.6515, 0.4499, 0.6522, 0.4488, 0.6533, 0.4497, 0.6515, 0.4488, 0.6533, 0.4483, 0.6527, 0.4483, 0.6527, 0.4488, 0.6533, 0.4477, 0.6544, 0.4682, 0.6725, 0.4734, 0.6725, 0.4682, 0.6829, 0.4682, 0.6829, 0.4734, 0.6725, 0.4734, 0.6829, 0.08031, 0.6673, 0.08038, 0.6459, 0.09469, 0.6673, 0.09469, 0.6673, 0.08038, 0.6459, 0.09475, 0.6459, 0.1024, 0.6459, 0.1025, 0.6673, 0.09969, 0.6459, 0.09969, 0.6459, 0.1025, 0.6673, 0.09976, 0.6673, 0.2006, 0.7708, 0.1963, 0.7708, 0.201, 0.6257, 0.201, 0.6257, 0.1963, 0.7708, 0.1967, 0.6257, 0.482, 0.7707, 0.4816, 0.6255, 0.4888, 0.7706, 0.4888, 0.7706, 0.4816, 0.6255, 0.4884, 0.6255, 0.4441, 0.6874, 0.4399, 0.6874, 0.4414, 0.6792, 0.4414, 0.6792, 0.4399, 0.6874, 0.4399, 0.6725, 0.4414, 0.6792, 0.4399, 0.6725, 0.4414, 0.6725, 0.4739, 0.7707, 0.4734, 0.6256, 0.482, 0.7707, 0.482, 0.7707, 0.4734, 0.6256, 0.4816, 0.6255, 0.4666, 0.6725, 0.4667, 0.6511, 0.4734, 0.6725, 0.4734, 0.6725, 0.4667, 0.6511, 0.4734, 0.6511, 0.3748, 0.6725, 0.3749, 0.6511, 0.379, 0.6725, 0.379, 0.6725, 0.3749, 0.6511, 0.3791, 0.6511, 0.5294, 0.4993, 0.5294, 0.5207, 0.5285, 0.4993, 0.5285, 0.4993, 0.5294, 0.5207, 0.5286, 0.5207, 0.4462, 0.6689, 0.4441, 0.669, 0.4461, 0.6645, 0.4461, 0.6645, 0.4441, 0.669, 0.4441, 0.6645, 0.08037, 0.6872, 0.08031, 0.6673, 0.08484, 0.6872, 0.08484, 0.6872, 0.08031, 0.6673, 0.08478, 0.6673, 0.07062, 0.6718, 0.06858, 0.6718, 0.07063, 0.6673, 0.07063, 0.6673, 0.06858, 0.6718, 0.06859, 0.6673, 0.3959, 0.6827, 0.396, 0.6628, 0.4004, 0.6827, 0.4004, 0.6827, 0.396, 0.6628, 0.4004, 0.6628, 0.4462, 0.6555, 0.4441, 0.6555, 0.4461, 0.6511, 0.4461, 0.6511, 0.4441, 0.6555, 0.4441, 0.6511, 0.07282, 0.6872, 0.07276, 0.6673, 0.07728, 0.6872, 0.07728, 0.6872, 0.07276, 0.6673, 0.07722, 0.6673, 0.3623, 0.6721, 0.3603, 0.6721, 0.3623, 0.6676, 0.3623, 0.6676, 0.3603, 0.6721, 0.3603, 0.6676, 0.3637, 0.6709, 0.3637, 0.6511, 0.3681, 0.6709, 0.3681, 0.6709, 0.3637, 0.6511, 0.3682, 0.6511, 0.4666, 0.66, 0.4646, 0.66, 0.4666, 0.6555, 0.4666, 0.6555, 0.4646, 0.66, 0.4646, 0.6555, 0.08576, 0.6872, 0.0857, 0.6673, 0.09023, 0.6872, 0.09023, 0.6872, 0.0857, 0.6673, 0.09017, 0.6673, 0.8837, 0.4204, 0.8824, 1.462e-05, 0.8882, 0.4204, 0.8882, 0.4204, 0.8824, 1.462e-05, 0.8869, 0.0, 0.4036, 0.6576, 0.4048, 0.6595, 0.404, 0.6591, 0.4036, 0.6606, 0.4028, 0.6624, 0.4025, 0.6617, 0.4025, 0.6617, 0.4028, 0.6624, 0.4011, 0.6628, 0.4025, 0.6617, 0.4011, 0.6628, 0.4011, 0.6621, 0.4011, 0.6561, 0.3996, 0.6565, 0.3959, 0.6472, 0.3959, 0.6472, 0.3996, 0.6565, 0.3985, 0.6576, 0.3959, 0.6472, 0.3985, 0.6576, 0.3974, 0.6595, 0.3974, 0.6595, 0.3985, 0.6576, 0.3981, 0.6591, 0.3974, 0.6595, 0.3981, 0.6591, 0.3985, 0.6606, 0.4036, 0.6576, 0.4063, 0.6472, 0.4048, 0.6595, 0.404, 0.6591, 0.4048, 0.6595, 0.4036, 0.6606, 0.4036, 0.6606, 0.4048, 0.6595, 0.4041, 0.6612, 0.4036, 0.6606, 0.4041, 0.6612, 0.4028, 0.6624, 0.4011, 0.6621, 0.4011, 0.6628, 0.3996, 0.6617, 0.3996, 0.6617, 0.4011, 0.6628, 0.3993, 0.6624, 0.3996, 0.6617, 0.3993, 0.6624, 0.3985, 0.6606, 0.3985, 0.6606, 0.3993, 0.6624, 0.398, 0.6612, 0.3985, 0.6606, 0.398, 0.6612, 0.3974, 0.6595, 0.5241, 0.4479, 0.5241, 0.4465, 0.5293, 0.4479, 0.5241, 0.4513, 0.5293, 0.4527, 0.5241, 0.4527, 0.4101, 0.6724, 0.4153, 0.6724, 0.4153, 0.6741, 0.4101, 0.6724, 0.4153, 0.6741, 0.4101, 0.6741, 0.5293, 0.4479, 0.5241, 0.4465, 0.5293, 0.4465, 0.4292, 0.6724, 0.4344, 0.6724, 0.4344, 0.6741, 0.5241, 0.4479, 0.5293, 0.4479, 0.5241, 0.4496, 0.5241, 0.4496, 0.5293, 0.4496, 0.5241, 0.4513, 0.5241, 0.4513, 0.5293, 0.4496, 0.5293, 0.4513, 0.5241, 0.4513, 0.5293, 0.4513, 0.5293, 0.4527, 0.4344, 0.6865, 0.4292, 0.6865, 0.4344, 0.6741, 0.4344, 0.6741, 0.4292, 0.6865, 0.4292, 0.6741, 0.3825, 0.6515, 0.3806, 0.6544, 0.3812, 0.6527, 0.3825, 0.6515, 0.3842, 0.6511, 0.3806, 0.6544, 0.3806, 0.6544, 0.3842, 0.6511, 0.3879, 0.6543, 0.3806, 0.6544, 0.3879, 0.6543, 0.3791, 0.6667, 0.3791, 0.6667, 0.3879, 0.6543, 0.3895, 0.6667, 0.3873, 0.6527, 0.3879, 0.6543, 0.386, 0.6515, 0.386, 0.6515, 0.3879, 0.6543, 0.3842, 0.6511, 0.4101, 0.6741, 0.4153, 0.6741, 0.4101, 0.6865, 0.4101, 0.6865, 0.4153, 0.6741, 0.4153, 0.6865, 0.2476, 0.6663, 0.2495, 0.6634, 0.2489, 0.6651, 0.2407, 0.6511, 0.2511, 0.6511, 0.2421, 0.6634, 0.2421, 0.6634, 0.2511, 0.6511, 0.2495, 0.6634, 0.2421, 0.6634, 0.2495, 0.6634, 0.2458, 0.6667, 0.2495, 0.6634, 0.2476, 0.6663, 0.2458, 0.6667, 0.2428, 0.6651, 0.2421, 0.6634, 0.2441, 0.6663, 0.2441, 0.6663, 0.2421, 0.6634, 0.2458, 0.6667, 0.4155, 0.6865, 0.4207, 0.6741, 0.4208, 0.6865, 0.05325, 0.6734, 0.05846, 0.6734, 0.05329, 0.6839, 0.05329, 0.6839, 0.05846, 0.6734, 0.0585, 0.6838, 0.28, 0.6257, 0.2806, 0.8281, 0.2789, 0.6257, 0.2789, 0.6257, 0.2806, 0.8281, 0.2795, 0.8281, 0.2709, 0.8282, 0.2703, 0.6257, 0.2724, 0.8282, 0.2724, 0.8282, 0.2703, 0.6257, 0.2718, 0.6257, 0.2724, 0.8282, 0.2718, 0.6257, 0.2739, 0.8281, 0.2739, 0.8281, 0.2718, 0.6257, 0.2733, 0.6257, 0.1864, 0.6257, 0.1857, 0.8281, 0.1853, 0.6257, 0.1853, 0.6257, 0.1857, 0.8281, 0.1846, 0.8281, 0.1853, 0.6257, 0.1846, 0.8281, 0.1838, 0.6257, 0.1838, 0.6257, 0.1846, 0.8281, 0.1832, 0.8281, 0.1838, 0.6257, 0.1832, 0.8281, 0.1823, 0.6257, 0.1823, 0.6257, 0.1832, 0.8281, 0.1817, 0.8281, 0.2893, 0.6257, 0.2887, 0.8282, 0.2882, 0.6257, 0.2868, 0.6257, 0.2876, 0.8282, 0.2861, 0.8282, 0.2868, 0.6257, 0.2861, 0.8282, 0.2853, 0.6257, 0.2853, 0.6257, 0.2861, 0.8282, 0.2847, 0.8281, 0.2853, 0.6257, 0.2847, 0.8281, 0.2842, 0.6257, 0.2842, 0.6257, 0.2847, 0.8281, 0.2836, 0.8281, 0.2829, 0.6257, 0.2836, 0.8281, 0.2815, 0.6257, 0.2815, 0.6257, 0.2836, 0.8281, 0.2821, 0.8281, 0.2821, 0.8281, 0.28, 0.6257, 0.2815, 0.6257, 0.28, 0.6257, 0.2821, 0.8281, 0.2806, 0.8281])
me_30_in_refrigerator.materials.append(mat_stainless_steel)
me_30_in_refrigerator.materials.append(mat_stainless_steel)
me_30_in_refrigerator.use_remesh_preserve_volume = False
me_30_in_refrigerator.use_remesh_preserve_attributes = False
me_30_in_refrigerator.use_mirror_vertex_groups = False
me_30_in_refrigerator.update()

# ---- objects
ob_bpassembly_new_part = bpy.data.objects.new('BPASSEMBLY.New Part', me_base_point)
ob_vpdimz_new_part = bpy.data.objects.new('VPDIMZ.New Part', None)
ob_vpdimy_new_part = bpy.data.objects.new('VPDIMY.New Part', None)
ob_vpdimx_new_part = bpy.data.objects.new('VPDIMX.New Part', None)
ob_cage_new_part_cage = bpy.data.objects.new('CAGE.New Part.CAGE', me_cage)
ob_mesh_new_part_30_in_refrigerator = bpy.data.objects.new('MESH.New Part.30 in Refrigerator', me_30_in_refrigerator)

# ---- transforms, parenting, visibility, modifiers, constraints
ob_bpassembly_new_part.location = (0.0, 0.0, 0.0)
ob_bpassembly_new_part.lineart.crease_threshold = 0.0
ob_vpdimz_new_part.parent = ob_bpassembly_new_part
ob_vpdimz_new_part.location = (0.0, 0.0, 2.134)
ob_vpdimz_new_part.lock_location = (True, True, False)
ob_vpdimz_new_part.empty_display_size = 0.0508
ob_vpdimz_new_part.empty_image_offset = (0.0, 0.0)
ob_vpdimz_new_part.lineart.crease_threshold = 0.0
ob_vpdimy_new_part.parent = ob_bpassembly_new_part
ob_vpdimy_new_part.location = (0.0, -0.6858, 0.0)
ob_vpdimy_new_part.lock_location = (True, False, True)
ob_vpdimy_new_part.empty_display_size = 0.0508
ob_vpdimy_new_part.empty_image_offset = (0.0, 0.0)
ob_vpdimy_new_part.lineart.crease_threshold = 0.0
ob_vpdimx_new_part.parent = ob_bpassembly_new_part
ob_vpdimx_new_part.location = (0.762, 0.0, 0.0)
ob_vpdimx_new_part.lock_location = (False, True, True)
ob_vpdimx_new_part.empty_display_size = 0.0508
ob_vpdimx_new_part.empty_image_offset = (0.0, 0.0)
ob_vpdimx_new_part.lineart.crease_threshold = 0.0
ob_cage_new_part_cage.parent = ob_bpassembly_new_part
ob_cage_new_part_cage.location = (0.0, 0.0, 0.0)
ob_cage_new_part_cage.lock_location = (True, True, True)
ob_cage_new_part_cage.lock_rotation = (True, True, True)
ob_cage_new_part_cage.visible_camera = False
ob_cage_new_part_cage.visible_diffuse = False
ob_cage_new_part_cage.visible_glossy = False
ob_cage_new_part_cage.visible_transmission = False
ob_cage_new_part_cage.visible_shadow = False
ob_cage_new_part_cage.display_type = 'WIRE'
ob_cage_new_part_cage.lineart.crease_threshold = 0.0
_vg = ob_cage_new_part_cage.vertex_groups.new(name='X Dimension')
_vg = ob_cage_new_part_cage.vertex_groups.new(name='Y Dimension')
_vg = ob_cage_new_part_cage.vertex_groups.new(name='Z Dimension')
_m = ob_cage_new_part_cage.modifiers.new('Hook-VPDIMX.New Group', 'HOOK')
_m.falloff_type = 'INVERSE_SQUARE'
_m.center = (0.6096, 0.2286, 0.009525)
_m.matrix_inverse = ((1.0, 0.0, 0.0, -0.6096), (0.0, 1.0, 0.0, 0.0), (0.0, 0.0, 1.0, 0.0), (0.0, 0.0, 0.0, 1.0))
_m.object = ob_vpdimx_new_part
_m = ob_cage_new_part_cage.modifiers.new('Hook-VPDIMY.New Group', 'HOOK')
_m.falloff_type = 'INVERSE_SQUARE'
_m.center = (0.3048, 0.4572, 0.009525)
_m.matrix_inverse = ((1.0, 0.0, 0.0, 0.0), (0.0, 1.0, 0.0, -0.4572), (0.0, 0.0, 1.0, 0.0), (0.0, 0.0, 0.0, 1.0))
_m.object = ob_vpdimy_new_part
_m = ob_cage_new_part_cage.modifiers.new('Hook-VPDIMZ.New Group', 'HOOK')
_m.falloff_type = 'INVERSE_SQUARE'
_m.center = (0.3048, 0.2286, 0.01905)
_m.matrix_inverse = ((1.0, 0.0, 0.0, 0.0), (0.0, 1.0, 0.0, 0.0), (0.0, 0.0, 1.0, -0.01905), (0.0, 0.0, 0.0, 1.0))
_m.object = ob_vpdimz_new_part
ob_mesh_new_part_30_in_refrigerator.parent = ob_bpassembly_new_part
ob_mesh_new_part_30_in_refrigerator.location = (0.0, 0.0, 0.0)
ob_mesh_new_part_30_in_refrigerator.lock_location = (True, True, True)
ob_mesh_new_part_30_in_refrigerator.lock_rotation = (True, True, True)
ob_mesh_new_part_30_in_refrigerator.lock_scale = (True, True, True)
ob_mesh_new_part_30_in_refrigerator.lineart.crease_threshold = 0.0

# ---- collection membership
col_collection_1.objects.link(ob_bpassembly_new_part)
col_collection_1.objects.link(ob_vpdimz_new_part)
col_collection_1.objects.link(ob_vpdimy_new_part)
col_collection_1.objects.link(ob_vpdimx_new_part)
col_collection_1.objects.link(ob_cage_new_part_cage)
col_collection_1.objects.link(ob_mesh_new_part_30_in_refrigerator)

# ---- scene / render settings (as saved in the file)
scene.frame_start = 1; scene.frame_end = 250; scene.frame_set(1)
scene.render.engine = 'CYCLES'
scene.render.resolution_percentage = 50
scene.render.dither_intensity = 0.0
scene.cycles.use_denoising = False
scene.cycles.samples = 10
scene.cycles.sampling_pattern = 'TABULATED_SOBOL'
scene.cycles.light_sampling_threshold = 0.0
scene.cycles.use_adaptive_sampling = False
scene.cycles.use_light_tree = False
scene.cycles.caustics_reflective = False
scene.cycles.caustics_refractive = False
scene.cycles.blur_glossy = 0.0
scene.cycles.pixel_filter_type = 'GAUSSIAN'
scene.cycles.sample_clamp_indirect = 0.0
scene.view_settings.view_transform = 'Standard'
bpy.context.view_layer.update()

# ---- added for rendering (the .blend has no active camera and no usable light): camera, sun
cam_auto = bpy.data.cameras.new('AutoCamera')
cam_auto.lens = 50.0
cam_auto.sensor_width = 36.0
cam_auto.clip_end = 1000.0
ob_auto_camera = bpy.data.objects.new('AutoCamera', cam_auto)
scene.collection.objects.link(ob_auto_camera)
ob_auto_camera.location = (2.57232, -2.97202, 2.81965)
ob_auto_camera.rotation_euler = (1.09748, -7.21219e-08, 0.694738)
scene.camera = ob_auto_camera
light_auto_sun = bpy.data.lights.new('AutoSun', 'SUN')
light_auto_sun.energy = 3.0
light_auto_sun.angle = 0.0523599
ob_auto_sun = bpy.data.objects.new('AutoSun', light_auto_sun)
scene.collection.objects.link(ob_auto_sun)
ob_auto_sun.rotation_euler = (0.872665, 0.174533, 0.523599)
bpy.context.view_layer.update()
